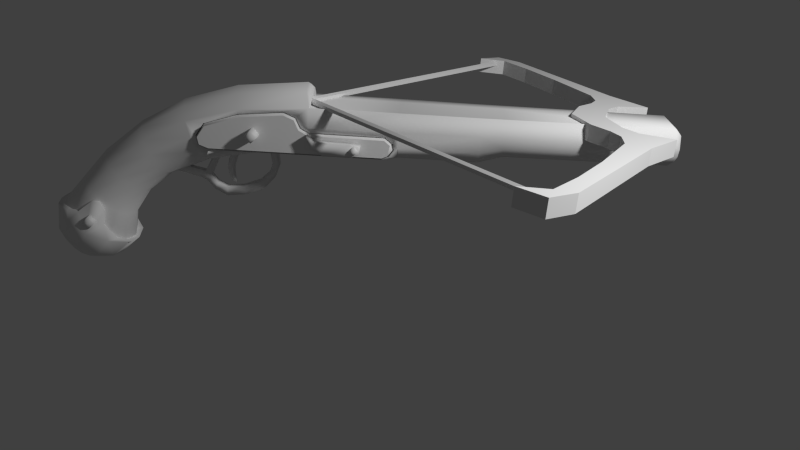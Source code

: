 # Source: crossbow_vwep.blend  (saved by Blender 2.68.0; exported with 4.5.12 LTS)
import bpy
from mathutils import Matrix  # noqa: F401  (used for matrix-valued properties, if any)

bpy.ops.wm.read_factory_settings(use_empty=True)
scene = bpy.context.scene
scene.name = 'Scene'

# ---- collections
col_collection_1 = bpy.data.collections.new('Collection 1'); scene.collection.children.link(col_collection_1)

# ---- materials (node trees are filled in below, after node groups)
mat_wood = bpy.data.materials.new('Wood')
mat_wood.alpha_threshold = 0.0
mat_wood.use_transparent_shadow = False
mat_wood.specular_color = (0.1149, 0.08904, 0.04845)
mat_wood.roughness = 0.5
mat_wood.specular_intensity = 0.1
mat_wood.line_color = (0.0, 0.0, 0.0, 1.0)
mat_metal = bpy.data.materials.new('Metal')
mat_metal.alpha_threshold = 0.0
mat_metal.use_transparent_shadow = False
mat_metal.specular_color = (0.2462, 0.2329, 0.2298)
mat_metal.roughness = 0.5
mat_metal.specular_intensity = 0.2
mat_metal.line_color = (0.0, 0.0, 0.0, 1.0)
mat_copper = bpy.data.materials.new('Copper')
mat_copper.alpha_threshold = 0.0
mat_copper.use_transparent_shadow = False
mat_copper.specular_color = (0.3108, 0.1887, 0.05993)
mat_copper.roughness = 0.5
mat_copper.specular_intensity = 0.2
mat_copper.line_color = (0.0, 0.0, 0.0, 1.0)

# ---- material node trees

# ---- world
world_world = bpy.data.worlds.new('World'); scene.world = world_world
world_world.color = (0.05088, 0.05088, 0.05088)
world_world.use_sun_shadow = False
world_world.sun_shadow_jitter_overblur = 0.0
world_world.cycles.sampling_method = 'MANUAL'
world_world.cycles.sample_map_resolution = 256

# ---- cameras
cam_camera = bpy.data.cameras.new('Camera')
cam_camera.clip_end = 100.0
cam_camera.lens = 35.0
cam_camera.sensor_width = 32.0
cam_camera.sensor_height = 18.0
cam_camera.dof.focus_distance = 0.0
cam_camera.dof.aperture_fstop = 128.0

# ---- lights
light_point = bpy.data.lights.new('Point', 'POINT')
light_point.transmission_factor = 0.0
light_point.energy = 100.0
light_point.shadow_buffer_clip_start = 0.5
light_point.shadow_soft_size = 0.1
light_point.shadow_maximum_resolution = 0.006
light_point.use_absolute_resolution = True
light_point.cycles.use_multiple_importance_sampling = False

# ---- meshes
me_cylinder_003 = bpy.data.meshes.new('Cylinder.003')
me_cylinder_003.from_pydata([(1.611, 3.585, -5.626), (1.593, 3.857, -5.973), (1.531, 1.029, -7.312), (1.49, 0.8975, -8.114), (1.553, 2.314, -6.821), (1.54, 2.405, -7.06), (1.531, 1.365, -7.292), (1.513, 1.474, -7.628), (1.572, 3.039, -6.41), (1.561, 3.131, -6.617), (1.589, 3.56, -6.055), (1.575, 3.593, -6.335), (1.55, 0.5259, -6.973), (1.526, 0.5343, -7.428), (1.537, 0.8055, -7.207), (1.516, 0.7623, -7.613), (1.561, 0.003916, -6.783), (1.629, -3.577, -5.626), (1.535, 0.003851, -7.281), (1.612, -3.849, -5.973), (1.536, -1.022, -7.312), (1.494, -0.89, -8.114), (1.564, -2.306, -6.821), (1.552, -2.397, -7.06), (1.538, -1.357, -7.292), (1.521, -1.467, -7.628), (1.588, -3.031, -6.41), (1.577, -3.123, -6.617), (1.607, -3.552, -6.055), (1.593, -3.585, -6.335), (1.552, -0.5181, -6.973), (1.529, -0.5266, -7.428), (1.541, -0.7977, -7.207), (1.52, -0.7547, -7.613), (1.362, 3.584, -5.613), (1.343, 3.857, -5.96), (1.281, 1.029, -7.299), (1.24, 0.8969, -8.101), (1.303, 2.313, -6.808), (1.291, 2.405, -7.047), (1.281, 1.364, -7.279), (1.264, 1.474, -7.616), (1.323, 3.039, -6.397), (1.312, 3.131, -6.604), (1.34, 3.56, -6.042), (1.325, 3.592, -6.322), (1.3, 0.5253, -6.96), (1.276, 0.5336, -7.416), (1.287, 0.8048, -7.195), (1.266, 0.7617, -7.601), (1.311, 0.00329, -6.77), (1.38, -3.577, -5.613), (1.285, 0.003226, -7.268), (1.362, -3.85, -5.96), (1.286, -1.022, -7.299), (1.245, -0.8906, -8.101), (1.315, -2.306, -6.808), (1.303, -2.398, -7.047), (1.288, -1.358, -7.279), (1.271, -1.467, -7.616), (1.338, -3.032, -6.397), (1.327, -3.124, -6.604), (1.357, -3.553, -6.042), (1.343, -3.585, -6.322), (1.302, -0.5188, -6.96), (1.279, -0.5272, -7.416), (1.291, -0.7984, -7.195), (1.27, -0.7553, -7.601), (1.524, -0.01886, -2.943), (1.471, 3.635, -5.918), (1.548, -0.04615, -2.977), (1.496, 3.608, -5.952), (1.597, -0.04586, -2.978), (1.545, 3.608, -5.952), (1.622, -0.01829, -2.944), (1.569, 3.636, -5.919), (1.598, 0.008999, -2.911), (1.545, 3.663, -5.885), (1.549, 0.008712, -2.91), (1.496, 3.663, -5.885), (1.524, -0.07223, -2.952), (1.489, -3.705, -5.954), (1.549, -0.09992, -2.919), (1.514, -3.732, -5.92), (1.598, -0.09996, -2.92), (1.563, -3.732, -5.921), (1.622, -0.07231, -2.954), (1.588, -3.705, -5.955), (1.597, -0.04462, -2.987), (1.563, -3.677, -5.988), (1.548, -0.04458, -2.986), (1.514, -3.677, -5.987), (1.271, -0.3764, -1.431), (0.8593, -0.3764, -4.037), (1.426, -0.3764, -2.778), (1.276, -0.3764, -2.847), (0.8684, -0.3764, -2.953), (1.211, -0.3764, -2.967), (1.196, -0.3764, -4.068), (1.111, -0.3764, -4.174), (1.004, -0.3764, -4.201), (0.9035, -0.3764, -4.132), (0.8805, -0.3764, -1.498), (0.9436, -0.3764, -1.342), (1.084, -0.3764, -1.309), (1.5, -0.3764, -2.604), (1.438, -0.3764, -1.947), (0.8754, -0.3764, -2.108), (1.242, -0.5465, -1.454), (0.8959, -0.5465, -4.029), (1.399, -0.5465, -2.752), (1.251, -0.5465, -2.819), (0.9058, -0.5465, -2.953), (1.175, -0.5465, -2.957), (1.161, -0.5465, -4.055), (1.091, -0.5465, -4.142), (1.01, -0.5465, -4.164), (0.932, -0.5465, -4.108), (0.9172, -0.5465, -1.506), (0.9679, -0.5465, -1.37), (1.078, -0.5465, -1.346), (1.463, -0.5465, -2.598), (1.402, -0.5465, -1.954), (0.9128, -0.5465, -2.108), (0.6133, -0.06437, -1.695), (0.6133, 0.05822, -1.695), (0.5963, 0.05822, -1.801), (0.5963, -0.06437, -1.801), (0.8935, -0.06437, -1.794), (0.8935, 0.05822, -1.794), (0.8764, 0.05822, -1.9), (0.8764, -0.06437, -1.9), (0.4797, -0.04997, -1.673), (0.4797, 0.04383, -1.673), (0.4661, 0.04383, -1.766), (0.4661, -0.04997, -1.766), (0.334, -0.03982, -1.7), (0.334, 0.03367, -1.7), (0.3448, 0.03367, -1.773), (0.3448, -0.03982, -1.773), (0.2583, -0.02902, -1.741), (0.2583, 0.02287, -1.741), (0.2789, 0.02287, -1.788), (0.2789, -0.02902, -1.788), (0.2188, -0.003075, -1.792), (1.236, 0.5259, -1.991), (1.301, 0.5259, -2.955), (0.9815, 0.4555, -2.058), (1.038, 0.4555, -2.953), (0.7952, 0.263, -2.106), (0.8453, 0.263, -2.951), (0.727, 5.352e-08, -2.124), (0.7749, 1.727e-07, -2.95), (0.7952, -0.263, -2.106), (0.8453, -0.263, -2.951), (1.271, -0.4879, -1.431), (0.8593, -0.4879, -4.037), (1.522, -0.3237, -4.259), (1.301, -0.5259, -2.955), (1.49, -0.4555, -1.925), (1.677, -0.263, -1.877), (1.703, -0.263, -2.958), (1.745, -8.804e-08, -1.859), (1.677, 0.263, -1.877), (1.703, 0.263, -2.958), (1.49, 0.4555, -1.925), (1.046, 0.4879, -1.23), (0.8164, 0.4225, -1.314), (0.6487, 0.244, -1.375), (0.5873, -7.314e-08, -1.398), (0.6487, -0.244, -1.375), (0.8164, -0.4225, -1.314), (1.046, -0.4879, -1.23), (1.275, -0.4225, -1.146), (1.442, -0.244, -1.085), (1.504, -2.147e-07, -1.063), (1.442, 0.244, -1.085), (1.275, 0.4225, -1.146), (0.7374, 0.4494, -0.6071), (0.5375, 0.3892, -0.7097), (0.3912, 0.2247, -0.7849), (0.3376, -3.041e-07, -0.8124), (0.3912, -0.2247, -0.7849), (0.5375, -0.3892, -0.7097), (0.7374, -0.4494, -0.6071), (0.9373, -0.3892, -0.5044), (1.084, -0.2247, -0.4293), (1.137, -4.531e-07, -0.4017), (1.084, 0.2247, -0.4293), (0.9373, 0.3892, -0.5044), (0.3428, 0.4416, -0.1273), (0.1908, 0.3825, -0.2874), (0.07945, 0.2208, -0.4046), (0.03871, -4.01e-07, -0.4475), (0.07945, -0.2208, -0.4046), (0.1908, -0.3825, -0.2874), (0.3428, -0.4416, -0.1273), (0.4949, -0.3825, 0.03284), (0.6062, -0.2208, 0.1501), (0.6469, -5.649e-07, 0.193), (0.6062, 0.2208, 0.1501), (0.4949, 0.3825, 0.03284), (-0.05612, 0.4731, 0.1707), (-0.2, 0.4097, -0.0171), (-0.3053, 0.2366, -0.1546), (-0.3438, -2.892e-07, -0.2049), (-0.3053, -0.2366, -0.1546), (-0.2, -0.4097, -0.0171), (-0.05612, -0.4731, 0.1707), (0.08774, -0.4097, 0.3585), (0.1931, -0.2366, 0.496), (0.2316, -4.755e-07, 0.5463), (0.1931, 0.2366, 0.496), (0.08774, 0.4097, 0.3585), (-0.4607, 0.5991, 0.3686), (-0.5962, 0.5188, 0.1015), (-0.6953, 0.2995, -0.09413), (-0.7316, -3.339e-07, -0.1657), (-0.6953, -0.2996, -0.09413), (-0.5962, -0.5188, 0.1015), (-0.4607, -0.5991, 0.3686), (-0.3252, -0.5188, 0.6358), (-0.2261, -0.2996, 0.8314), (-0.1898, -5.798e-07, 0.903), (-0.2261, 0.2995, 0.8314), (-0.3252, 0.5188, 0.6358), (-0.767, 0.4732, 0.5239), (-0.874, 0.4098, 0.3129), (-0.9523, 0.2366, 0.1584), (-0.981, -3.488e-07, 0.1019), (-0.9523, -0.2366, 0.1584), (-0.874, -0.4098, 0.3129), (-0.767, -0.4732, 0.5239), (-0.66, -0.4098, 0.735), (-0.5817, -0.2366, 0.8894), (-0.553, -5.5e-07, 0.946), (-0.5817, 0.2366, 0.8894), (-0.66, 0.4098, 0.735), (-0.941, 0.2241, 0.6122), (-0.9917, 0.1941, 0.5122), (-1.029, 0.1121, 0.439), (-1.042, -4.159e-07, 0.4123), (-1.029, -0.1121, 0.439), (-0.9917, -0.1941, 0.5122), (-0.941, -0.2241, 0.6122), (-0.8903, -0.1941, 0.7121), (-0.8532, -0.1121, 0.7853), (-0.8397, -5.053e-07, 0.8121), (-0.8532, 0.1121, 0.7853), (-0.8903, 0.1941, 0.7121), (-0.989, -4.606e-07, 0.6854), (1.564, 0.4555, -2.957), (1.793, 6.097e-08, -2.959), (1.564, -0.4555, -2.957), (1.356, 0.2311, -2.955), (1.236, -6.082e-09, -2.954), (1.356, -0.2311, -2.955), (1.54, 0.3401, -2.957), (1.54, -0.3401, -2.957), (1.266, 0.4788, -5.437), (1.003, 0.4147, -5.435), (0.8106, 0.2396, -5.433), (0.7401, 5.08e-07, -5.432), (0.8106, -0.2387, -5.433), (1.003, -0.4138, -5.435), (1.266, -0.4779, -5.437), (1.529, 0.4147, -5.439), (1.529, -0.4138, -5.439), (1.505, 0.3098, -5.439), (1.505, -0.3089, -5.439), (1.263, 0.4745, -5.797), (1.08, 0.411, -5.796), (0.9247, 0.2375, -5.795), (0.887, 5.676e-07, -5.794), (0.9247, -0.263, -5.795), (1.08, -0.4099, -5.796), (1.263, -0.4734, -5.797), (1.526, 0.411, -5.8), (1.526, -0.4099, -5.8), (1.502, 0.307, -5.799), (1.502, -0.306, -5.799), (1.243, 0.4306, -8.232), (1.059, 0.3729, -8.231), (0.9044, 0.2155, -8.23), (0.8667, 0.0005234, -8.229), (0.9044, -0.2145, -8.23), (1.059, -0.3719, -8.231), (1.243, -0.4295, -8.232), (1.506, 0.3729, -8.235), (1.506, -0.3719, -8.235), (1.205, 0.3715, -8.329), (1.072, 0.3218, -8.328), (0.9596, 0.186, -8.327), (0.9323, 0.0005234, -8.327), (0.9596, -0.185, -8.327), (1.072, -0.3207, -8.328), (1.205, -0.3704, -8.329), (1.395, -0.3207, -8.331), (1.395, 0.3218, -8.331), (1.756, -0.263, -2.902), (1.84, 5.352e-08, -2.893), (1.756, 0.263, -2.902), (0.3985, 0.04898, -0.869), (0.3985, -0.05525, -0.869), (0.4984, 0.04898, -0.8986), (0.4984, -0.05525, -0.8986), (0.2901, 0.04898, -1.283), (0.2901, -0.05525, -1.283), (0.4019, 0.04898, -1.33), (0.4019, -0.05525, -1.33), (0.2241, 0.04898, -1.375), (0.2241, -0.05525, -1.375), (0.3467, 0.04898, -1.425), (0.3467, -0.05525, -1.425), (0.7062, 0.039, -1.478), (0.7062, -0.04527, -1.478), (0.651, 0.039, -1.556), (0.651, -0.04527, -1.556), (0.1223, 0.05614, -1.465), (0.1223, -0.06241, -1.465), (0.2284, 0.05614, -1.518), (0.2284, -0.06241, -1.518), (0.02601, 0.06301, -1.653), (0.02601, -0.06928, -1.653), (0.1581, 0.06301, -1.661), (0.1581, -0.06928, -1.661), (0.05791, 0.06301, -1.949), (0.05791, -0.06928, -1.949), (0.1811, 0.06301, -1.901), (0.1811, -0.06928, -1.901), (0.1683, 0.06301, -2.227), (0.1683, -0.06928, -2.227), (0.2793, 0.06301, -2.155), (0.2793, -0.06928, -2.155), (0.3541, 0.05302, -2.394), (0.3541, -0.05929, -2.394), (0.4361, 0.05302, -2.318), (0.4361, -0.05929, -2.318), (0.5547, 0.05302, -2.466), (0.5547, -0.05929, -2.466), (0.5863, 0.05302, -2.358), (0.5863, -0.05929, -2.358), (0.7225, 0.05302, -2.445), (0.7225, -0.05929, -2.445), (0.7143, 0.05302, -2.333), (0.7143, -0.05929, -2.333), (0.8807, 0.05302, -2.378), (0.8807, -0.05929, -2.378), (0.817, 0.05302, -2.286), (0.817, -0.05929, -2.286), (1.02, 0.4341, -4.255), (0.8271, 0.2507, -4.253), (1.522, 0.3242, -4.259), (0.7567, 3.441e-07, -4.253), (0.8271, -0.2502, -4.253), (1.546, -0.4336, -4.259), (1.283, 0.5012, -4.257), (1.02, -0.4336, -4.255), (1.283, -0.5007, -4.257), (1.546, 0.4341, -4.259), (1.426, -0.4879, -2.778), (1.276, -0.4879, -2.847), (0.8684, -0.4879, -2.953), (1.211, -0.4879, -2.967), (1.196, -0.4879, -4.068), (1.111, -0.4879, -4.174), (1.004, -0.4879, -4.201), (0.9035, -0.4879, -4.132), (0.8805, -0.4879, -1.498), (0.9436, -0.4879, -1.342), (1.084, -0.4879, -1.309), (1.5, -0.4879, -2.604), (1.438, -0.4879, -1.947), (0.8754, -0.4879, -2.108), (1.271, -0.3764, -1.431), (0.8593, -0.3764, -4.037), (1.426, -0.3764, -2.778), (1.276, -0.3764, -2.847), (0.8684, -0.3764, -2.953), (1.211, -0.3764, -2.967), (1.196, -0.3764, -4.068), (1.111, -0.3764, -4.174), (1.004, -0.3764, -4.201), (0.9035, -0.3764, -4.132), (0.8805, -0.3764, -1.498), (0.9436, -0.3764, -1.342), (1.084, -0.3764, -1.309), (1.5, -0.3764, -2.604), (1.438, -0.3764, -1.947), (0.8754, -0.3764, -2.108), (1.208, -0.6819, -2.946), (1.025, -0.6819, -3.015), (0.9253, -0.6819, -3.187), (0.9221, -0.6819, -3.571), (0.9613, -0.6819, -3.705), (1.109, -0.6819, -3.573), (1.082, -0.6819, -3.721), (1.128, -0.6819, -3.051), (1.208, -0.5572, -2.946), (1.025, -0.5572, -3.015), (0.9253, -0.5572, -3.187), (0.9221, -0.5572, -3.571), (0.9613, -0.5572, -3.705), (1.109, -0.5572, -3.573), (1.082, -0.5572, -3.721), (1.128, -0.5572, -3.051), (1.166, -0.7277, -2.228), (1.239, -0.7277, -2.157), (1.265, -0.3894, -2.157), (1.265, -0.7043, -2.157), (1.166, -0.3894, -2.255), (1.166, -0.7043, -2.255), (1.068, -0.3894, -2.155), (1.068, -0.7043, -2.155), (1.167, -0.3894, -2.057), (1.167, -0.7043, -2.057), (1.094, -0.7277, -2.155), (1.167, -0.7277, -2.084), (1.166, -0.7605, -2.156), (1.093, -0.384, -3.627), (1.074, -0.7223, -3.627), (1.024, -0.7223, -3.676), (1.093, -0.6989, -3.627), (1.024, -0.384, -3.694), (1.024, -0.6989, -3.694), (0.9566, -0.384, -3.626), (0.9566, -0.6989, -3.626), (1.025, -0.384, -3.558), (1.025, -0.6989, -3.558), (0.9748, -0.7223, -3.626), (1.025, -0.7223, -3.577), (1.025, -0.755, -3.626), (-0.1522, -0.5133, 0.1079), (-0.02549, -0.532, 0.1747), (-0.02436, -0.5133, 0.3106), (-0.1684, -0.5732, 0.4961), (-0.1958, -0.4646, 0.7001), (-0.1746, -0.2728, 0.9134), (-0.3753, -0.5732, 0.1194), (-0.6289, -0.4646, -0.03372), (-0.7369, -0.2728, -0.1917), (-0.178, -3.19e-07, 0.9639), (-0.4772, -0.6805, 0.3742), (-0.7408, -0.3312, -0.1325), (-0.6312, -0.5736, 0.08373), (-0.3316, -0.5736, 0.6745), (-0.222, -0.3312, 0.8907), (-1.008, -0.2643, 0.1329), (-0.9207, -0.4579, 0.3055), (-0.8011, -0.5287, 0.5412), (-0.6816, -0.4579, 0.777), (-0.5941, -0.2643, 0.9496), (-0.562, -3.786e-07, 1.013), (-1.11, -3.712e-07, 0.4103), (-1.094, -0.1282, 0.4407), (-1.052, -0.2224, 0.5241), (-0.9933, -0.2576, 0.6384), (-0.9345, -0.2239, 0.7534), (-0.891, -0.1297, 0.8383), (-0.1522, 0.5133, 0.1079), (-0.02549, 0.532, 0.1747), (-0.02436, 0.5133, 0.3106), (-0.1684, 0.5732, 0.4961), (-0.1958, 0.4646, 0.7001), (-0.1746, 0.2728, 0.9134), (-0.3753, 0.5732, 0.1194), (-0.6289, 0.4646, -0.03372), (-0.7369, 0.2728, -0.1917), (-0.7809, -2.445e-07, -0.2117), (-0.4772, 0.6805, 0.3742), (-0.7408, 0.3312, -0.1325), (-0.6312, 0.5736, 0.08373), (-0.3316, 0.5736, 0.6745), (-0.222, 0.3312, 0.8907), (-1.04, -3.19e-07, 0.06969), (-1.008, 0.2643, 0.1329), (-0.9207, 0.4579, 0.3055), (-0.8011, 0.5287, 0.5412), (-0.6816, 0.4579, 0.777), (-0.5941, 0.2643, 0.9496), (-1.094, 0.1282, 0.4407), (-1.052, 0.2224, 0.5241), (-0.9933, 0.2576, 0.6384), (-0.9345, 0.2239, 0.7534), (-0.891, 0.1297, 0.8383), (-0.875, -4.01e-07, 0.8695), (-1.047, -4.01e-07, 0.7196), (-0.7794, -2.669e-07, -0.03234), (-0.7355, 0.1774, -0.01947), (-0.6279, 0.3022, 0.08295), (-0.3748, 0.3728, 0.1818), (-0.1764, 0.1774, 0.6977), (-0.197, 0.3022, 0.559), (-0.1689, 0.3728, 0.4263), (-0.02441, 0.3338, 0.3051), (-0.02514, 0.346, 0.2168), (-0.1516, 0.3338, 0.1737), (-0.18, -2.892e-07, 0.7306), (-0.7355, -0.1774, -0.01947), (-0.6279, -0.3022, 0.08295), (-0.3748, -0.3728, 0.1818), (-0.1764, -0.1774, 0.6977), (-0.197, -0.3022, 0.559), (-0.1689, -0.3728, 0.4263), (-0.02441, -0.3338, 0.3051), (-0.02514, -0.346, 0.2168), (-0.1516, -0.3338, 0.1737), (-0.3017, -0.6955, 0.2436), (-0.2287, -0.6955, 0.3154), (-0.2021, -0.5508, 0.3152), (-0.2021, -0.6721, 0.3152), (-0.3019, -0.5508, 0.2171), (-0.3019, -0.6721, 0.2171), (-0.4001, -0.5508, 0.3169), (-0.4001, -0.6721, 0.3169), (-0.3003, -0.5508, 0.415), (-0.3003, -0.6721, 0.415), (-0.3736, -0.6955, 0.3166), (-0.3005, -0.6955, 0.3885), (-0.3011, -0.7283, 0.316), (-0.3017, 0.6955, 0.2436), (-0.2287, 0.6955, 0.3154), (-0.2021, 0.5508, 0.3152), (-0.2021, 0.6721, 0.3152), (-0.3019, 0.5508, 0.2171), (-0.3019, 0.6721, 0.2171), (-0.4001, 0.5508, 0.3169), (-0.4001, 0.6721, 0.3169), (-0.3003, 0.5508, 0.415), (-0.3003, 0.6721, 0.415), (-0.3736, 0.6955, 0.3166), (-0.3005, 0.6955, 0.3885), (-0.3011, 0.7283, 0.316)], [], [(12, 16, 18, 13), (6, 2, 3, 7), (8, 4, 5, 9), (4, 6, 7, 5), (10, 8, 9, 11), (0, 10, 11, 1), (14, 12, 13, 15), (2, 14, 15, 3), (30, 31, 18, 16), (24, 25, 21, 20), (26, 27, 23, 22), (22, 23, 25, 24), (28, 29, 27, 26), (17, 19, 29, 28), (32, 33, 31, 30), (20, 21, 33, 32), (47, 52, 50, 46), (41, 37, 36, 40), (43, 39, 38, 42), (39, 41, 40, 38), (45, 43, 42, 44), (35, 45, 44, 34), (49, 47, 46, 48), (37, 49, 48, 36), (50, 52, 65, 64), (54, 55, 59, 58), (56, 57, 61, 60), (58, 59, 57, 56), (60, 61, 63, 62), (62, 63, 53, 51), (64, 65, 67, 66), (66, 67, 55, 54), (10, 0, 34, 44), (1, 11, 45, 35), (0, 1, 35, 34), (16, 12, 46, 50), (13, 18, 52, 47), (2, 6, 40, 36), (7, 3, 37, 41), (6, 4, 38, 40), (5, 7, 41, 39), (4, 8, 42, 38), (9, 5, 39, 43), (8, 10, 44, 42), (11, 9, 43, 45), (14, 2, 36, 48), (3, 15, 49, 37), (12, 14, 48, 46), (15, 13, 47, 49), (17, 28, 62, 51), (29, 19, 53, 63), (19, 17, 51, 53), (30, 16, 50, 64), (18, 31, 65, 52), (24, 20, 54, 58), (21, 25, 59, 55), (22, 24, 58, 56), (25, 23, 57, 59), (26, 22, 56, 60), (23, 27, 61, 57), (28, 26, 60, 62), (27, 29, 63, 61), (20, 32, 66, 54), (33, 21, 55, 67), (32, 30, 64, 66), (31, 33, 67, 65), (68, 69, 71, 70), (70, 71, 73, 72), (72, 73, 75, 74), (74, 75, 77, 76), (71, 69, 79, 77, 75, 73), (78, 79, 69, 68), (76, 77, 79, 78), (68, 70, 72, 74, 76, 78), (80, 81, 83, 82), (82, 83, 85, 84), (84, 85, 87, 86), (86, 87, 89, 88), (83, 81, 91, 89, 87, 85), (90, 91, 81, 80), (88, 89, 91, 90), (80, 82, 84, 86, 88, 90), (105, 106, 122, 121), (95, 94, 110, 111), (93, 101, 117, 109), (97, 95, 111, 113), (99, 98, 114, 115), (103, 102, 118, 119), (106, 92, 108, 122), (100, 99, 115, 116), (101, 100, 116, 117), (102, 107, 123, 118), (98, 97, 113, 114), (104, 103, 119, 120), (107, 96, 112, 123), (94, 105, 121, 110), (96, 93, 109, 112), (92, 104, 120, 108), (118, 108, 120, 119), (123, 122, 108, 118), (123, 121, 122), (121, 111, 110), (112, 113, 111, 123), (111, 121, 123), (113, 112, 109, 114), (115, 117, 116), (114, 109, 117, 115), (128, 129, 125), (129, 130, 126), (130, 131, 127), (131, 128, 127), (127, 124, 135), (135, 132, 136), (125, 126, 134), (124, 125, 133), (126, 127, 135), (139, 136, 140), (132, 133, 137), (133, 134, 137), (134, 135, 139), (137, 138, 141), (138, 139, 143), (136, 137, 141), (143, 140, 144), (140, 141, 144), (141, 142, 144), (142, 143, 144), (124, 128, 125), (125, 129, 126), (126, 130, 127), (128, 124, 127), (124, 132, 135), (139, 135, 136), (133, 125, 134), (132, 124, 133), (134, 126, 135), (143, 139, 140), (136, 132, 137), (134, 138, 137), (138, 134, 139), (138, 142, 141), (142, 138, 143), (140, 136, 141), (145, 146, 147), (147, 148, 149), (149, 150, 151), (151, 152, 154), (160, 162, 174), (176, 177, 188), (147, 149, 168), (163, 165, 177), (151, 153, 169), (145, 147, 167), (154, 152, 354), (159, 160, 173), (162, 163, 176), (149, 151, 169), (165, 145, 166), (180, 181, 192), (171, 172, 184), (166, 167, 178), (177, 166, 189), (172, 173, 185), (167, 168, 179), (173, 174, 186), (168, 169, 180), (174, 175, 187), (169, 170, 182), (175, 176, 187), (170, 171, 183), (200, 201, 212), (186, 187, 199), (181, 182, 194), (187, 188, 199), (182, 183, 195), (188, 189, 200), (183, 184, 196), (178, 179, 190), (189, 178, 201), (184, 185, 197), (179, 180, 191), (185, 186, 198), (209, 210, 222), (195, 196, 208), (190, 191, 202), (201, 190, 213), (196, 197, 209), (191, 192, 203), (197, 198, 210), (192, 193, 204), (198, 199, 211), (193, 194, 206), (199, 200, 211), (194, 195, 207), (218, 219, 230), (204, 205, 216), (210, 211, 223), (205, 206, 218), (211, 212, 223), (206, 207, 219), (212, 213, 224), (207, 208, 220), (202, 203, 214), (213, 202, 225), (208, 209, 221), (203, 204, 215), (227, 228, 240), (224, 225, 237), (219, 220, 232), (214, 215, 227), (225, 214, 226), (220, 221, 232), (215, 216, 228), (221, 222, 233), (216, 217, 228), (222, 223, 235), (217, 218, 230), (223, 224, 235), (233, 234, 245), (228, 229, 240), (234, 235, 247), (229, 230, 241), (235, 236, 248), (230, 231, 242), (236, 237, 249), (231, 232, 244), (226, 227, 238), (237, 226, 238), (232, 233, 244), (247, 248, 250), (242, 243, 250), (248, 249, 250), (243, 244, 250), (238, 239, 250), (249, 238, 250), (244, 245, 250), (239, 240, 250), (245, 246, 250), (240, 241, 250), (246, 247, 250), (241, 242, 250), (351, 350, 260), (354, 353, 263), (350, 356, 259), (358, 357, 265), (353, 351, 261), (357, 354, 264), (157, 355, 267), (262, 261, 273), (269, 267, 278), (263, 262, 273), (264, 263, 274), (265, 264, 275), (260, 259, 271), (261, 260, 272), (272, 271, 282), (277, 279, 288), (273, 272, 283), (280, 278, 289), (274, 273, 285), (275, 274, 286), (276, 275, 287), (271, 270, 281), (283, 282, 291), (284, 283, 292), (285, 284, 294), (286, 285, 295), (287, 286, 296), (282, 281, 290), (160, 299, 300), (162, 300, 163), (150, 148, 350), (159, 253, 299), (299, 161, 252), (300, 252, 301), (165, 251, 145), (299, 253, 161), (252, 161, 256), (164, 252, 254), (257, 251, 164), (258, 161, 253), (161, 258, 256), (254, 257, 164), (359, 352, 266), (356, 359, 266), (355, 358, 267), (266, 268, 277), (259, 266, 270), (267, 265, 276), (270, 277, 281), (278, 276, 287), (289, 287, 297), (281, 288, 298), (251, 301, 164), (301, 251, 165), (310, 312, 320), (303, 302, 306), (307, 306, 310), (302, 304, 306), (304, 305, 309), (305, 303, 307), (311, 310, 318), (306, 308, 312), (309, 313, 317), (309, 307, 313), (313, 312, 317), (312, 308, 316), (308, 309, 315), (319, 318, 322), (312, 313, 321), (313, 311, 321), (323, 322, 327), (320, 321, 324), (321, 319, 325), (318, 320, 324), (327, 326, 331), (322, 324, 328), (324, 325, 329), (325, 323, 329), (331, 330, 334), (326, 328, 332), (328, 329, 333), (329, 327, 333), (335, 334, 339), (333, 331, 335), (330, 332, 334), (332, 333, 336), (339, 338, 342), (334, 336, 338), (336, 337, 340), (337, 335, 339), (343, 342, 346), (340, 341, 344), (341, 339, 343), (338, 340, 342), (342, 344, 346), (344, 345, 348), (345, 343, 347), (148, 146, 356), (152, 150, 351), (258, 253, 355), (251, 257, 359), (146, 251, 359), (253, 158, 355), (173, 370, 155), (370, 173, 172), (369, 370, 172), (171, 170, 368), (373, 368, 153), (362, 373, 154), (156, 362, 154), (354, 367, 156), (354, 357, 367), (366, 357, 365), (365, 358, 364), (364, 358, 158), (363, 158, 361), (253, 360, 158), (360, 253, 371), (371, 253, 159), (173, 155, 159), (155, 370, 386), (370, 369, 385), (371, 372, 388), (368, 373, 389), (156, 367, 383), (363, 361, 377), (365, 364, 380), (362, 156, 375), (373, 362, 378), (369, 368, 384), (372, 155, 374), (366, 365, 381), (364, 363, 379), (361, 360, 377), (367, 366, 382), (360, 371, 387), (397, 390, 391), (397, 392, 395), (405, 400, 399), (405, 403, 400), (397, 405, 398), (395, 403, 405), (391, 399, 400), (393, 401, 402), (390, 398, 399), (392, 400, 401), (422, 428, 430), (413, 411, 406), (408, 409, 411), (411, 409, 407), (415, 413, 417), (410, 411, 413), (407, 409, 417), (414, 415, 409), (412, 413, 415), (423, 424, 426), (428, 426, 430), (424, 422, 421), (419, 422, 424), (426, 424, 421), (417, 416, 418), (406, 407, 418), (416, 406, 418), (407, 417, 418), (427, 428, 422), (425, 426, 428), (430, 429, 431), (421, 420, 431), (429, 421, 431), (420, 430, 431), (442, 438, 432), (432, 433, 442), (433, 434, 442), (434, 435, 442), (443, 444, 447), (435, 436, 445), (445, 442, 435), (445, 446, 450), (446, 437, 441), (436, 446, 445), (450, 451, 458), (447, 448, 455), (448, 449, 456), (449, 450, 457), (444, 442, 449), (442, 445, 449), (446, 441, 452), (444, 438, 442), (438, 444, 439), (440, 439, 443), (469, 459, 465), (459, 469, 460), (460, 469, 461), (461, 469, 462), (470, 475, 471), (462, 472, 463), (472, 462, 469), (472, 478, 473), (467, 468, 470), (473, 463, 472), (478, 483, 484), (475, 480, 481), (476, 481, 482), (477, 482, 483), (480, 486, 481), (481, 486, 482), (482, 486, 483), (483, 486, 484), (484, 486, 485), (471, 476, 477), (469, 477, 472), (471, 469, 465), (465, 466, 471), (471, 466, 470), (468, 474, 475), (440, 443, 468), (451, 452, 485), (474, 447, 454), (454, 455, 486), (455, 456, 486), (456, 457, 486), (457, 458, 486), (458, 485, 486), (453, 454, 486), (468, 443, 447), (479, 484, 485), (474, 453, 480), (453, 486, 480), (473, 441, 464), (473, 479, 452), (446, 436, 437), (463, 473, 464), (433, 432, 506), (436, 435, 502), (438, 439, 500), (460, 461, 495), (463, 464, 491), (467, 466, 489), (434, 433, 505), (437, 436, 501), (439, 440, 499), (464, 441, 491), (461, 462, 493), (465, 459, 490), (468, 467, 488), (440, 468, 498), (435, 434, 503), (432, 438, 500), (441, 437, 501), (459, 460, 496), (462, 463, 492), (466, 465, 490), (514, 512, 507), (509, 510, 511), (512, 510, 507), (516, 514, 518), (511, 512, 514), (510, 516, 518), (515, 516, 510), (513, 514, 516), (518, 517, 519), (507, 508, 519), (517, 507, 519), (508, 518, 519), (527, 530, 525), (522, 524, 525), (525, 520, 523), (529, 531, 527), (524, 526, 527), (523, 521, 531), (528, 522, 523), (526, 528, 529), (531, 532, 530), (520, 532, 521), (530, 532, 520), (521, 532, 531), (395, 393, 394), (401, 403, 402), (395, 396, 404), (404, 396, 394), (146, 148, 147), (148, 150, 149), (150, 152, 151), (153, 151, 154), (162, 175, 174), (177, 189, 188), (167, 147, 168), (176, 163, 177), (153, 170, 169), (166, 145, 167), (152, 353, 354), (160, 174, 173), (175, 162, 176), (168, 149, 169), (177, 165, 166), (181, 193, 192), (183, 171, 184), (167, 179, 178), (166, 178, 189), (184, 172, 185), (168, 180, 179), (185, 173, 186), (169, 181, 180), (186, 174, 187), (181, 169, 182), (176, 188, 187), (182, 170, 183), (201, 213, 212), (198, 186, 199), (193, 181, 194), (188, 200, 199), (194, 182, 195), (189, 201, 200), (195, 183, 196), (179, 191, 190), (178, 190, 201), (196, 184, 197), (180, 192, 191), (197, 185, 198), (221, 209, 222), (207, 195, 208), (191, 203, 202), (190, 202, 213), (208, 196, 209), (192, 204, 203), (209, 197, 210), (193, 205, 204), (210, 198, 211), (205, 193, 206), (200, 212, 211), (206, 194, 207), (219, 231, 230), (205, 217, 216), (222, 210, 223), (217, 205, 218), (212, 224, 223), (218, 206, 219), (213, 225, 224), (219, 207, 220), (203, 215, 214), (202, 214, 225), (220, 208, 221), (204, 216, 215), (239, 227, 240), (236, 224, 237), (231, 219, 232), (226, 214, 227), (237, 225, 226), (221, 233, 232), (227, 215, 228), (222, 234, 233), (217, 229, 228), (234, 222, 235), (229, 217, 230), (224, 236, 235), (234, 246, 245), (230, 242, 241), (246, 234, 247), (247, 235, 248), (231, 243, 242), (248, 236, 249), (243, 231, 244), (227, 239, 238), (249, 237, 238), (229, 241, 240), (261, 351, 260), (353, 262, 263), (260, 350, 259), (357, 264, 265), (262, 353, 261), (354, 263, 264), (269, 157, 267), (261, 272, 273), (280, 269, 278), (274, 263, 273), (275, 264, 274), (276, 265, 275), (259, 270, 271), (260, 271, 272), (283, 272, 282), (284, 273, 283), (273, 284, 285), (274, 285, 286), (275, 286, 287), (282, 271, 281), (292, 283, 291), (293, 284, 292), (284, 293, 294), (285, 294, 295), (286, 295, 296), (291, 282, 290), (162, 160, 300), (300, 301, 163), (351, 150, 350), (160, 159, 299), (300, 299, 252), (252, 164, 301), (251, 146, 145), (255, 252, 256), (252, 255, 254), (352, 268, 266), (259, 356, 266), (358, 265, 267), (268, 279, 277), (266, 277, 270), (278, 267, 276), (277, 288, 281), (289, 278, 287), (287, 296, 297), (290, 281, 298), (163, 301, 165), (530, 520, 525), (326, 330, 331), (318, 310, 320), (307, 303, 306), (311, 307, 310), (304, 308, 306), (308, 304, 309), (309, 305, 307), (319, 311, 318), (310, 306, 312), (315, 309, 317), (307, 311, 313), (312, 316, 317), (308, 314, 316), (314, 308, 315), (323, 319, 322), (320, 312, 321), (311, 319, 321), (337, 341, 340), (321, 325, 324), (319, 323, 325), (322, 318, 324), (322, 326, 327), (326, 322, 328), (328, 324, 329), (323, 327, 329), (335, 331, 334), (330, 326, 332), (332, 328, 333), (327, 331, 333), (334, 338, 339), (337, 333, 335), (332, 336, 334), (333, 337, 336), (343, 339, 342), (336, 340, 338), (341, 337, 339), (347, 343, 346), (341, 345, 344), (345, 341, 343), (340, 344, 342), (344, 348, 346), (345, 349, 348), (349, 345, 347), (350, 148, 356), (353, 152, 351), (157, 258, 355), (257, 352, 359), (356, 146, 359), (158, 358, 355), (171, 369, 172), (369, 171, 368), (368, 170, 153), (373, 153, 154), (354, 156, 154), (357, 366, 367), (357, 358, 365), (363, 364, 158), (360, 361, 158), (372, 371, 159), (233, 245, 244), (374, 155, 386), (386, 370, 385), (387, 371, 388), (384, 368, 389), (375, 156, 383), (379, 363, 377), (381, 365, 380), (378, 362, 375), (389, 373, 378), (385, 369, 384), (388, 372, 374), (382, 366, 381), (380, 364, 379), (360, 376, 377), (383, 367, 382), (376, 360, 387), (392, 397, 391), (392, 393, 395), (398, 405, 399), (403, 401, 400), (390, 397, 398), (397, 395, 405), (392, 391, 400), (394, 393, 402), (391, 390, 399), (393, 392, 401), (420, 422, 430), (416, 413, 406), (410, 408, 411), (406, 411, 407), (413, 416, 417), (412, 410, 413), (408, 414, 409), (414, 412, 415), (425, 423, 426), (426, 429, 430), (422, 420, 421), (423, 419, 424), (429, 426, 421), (419, 427, 422), (427, 425, 428), (444, 448, 447), (446, 451, 450), (457, 450, 458), (454, 447, 455), (455, 448, 456), (456, 449, 457), (448, 444, 449), (445, 450, 449), (451, 446, 452), (466, 467, 470), (475, 476, 471), (478, 479, 473), (479, 478, 484), (476, 475, 481), (477, 476, 482), (478, 477, 483), (469, 471, 477), (477, 478, 472), (155, 372, 159), (470, 468, 475), (458, 451, 485), (453, 474, 454), (474, 468, 447), (452, 479, 485), (475, 474, 480), (441, 473, 452), (505, 433, 506), (435, 503, 502), (439, 499, 500), (461, 494, 495), (492, 463, 491), (488, 467, 489), (504, 434, 505), (436, 502, 501), (440, 498, 499), (441, 497, 491), (494, 461, 493), (459, 496, 490), (487, 468, 488), (468, 487, 498), (434, 504, 503), (506, 432, 500), (497, 441, 501), (460, 495, 496), (493, 462, 492), (489, 466, 490), (517, 514, 507), (510, 512, 511), (510, 508, 507), (514, 517, 518), (513, 511, 514), (508, 510, 518), (509, 515, 510), (515, 513, 516), (523, 522, 525), (520, 521, 523), (531, 530, 527), (525, 524, 527), (529, 523, 531), (529, 528, 523), (527, 526, 529), (396, 395, 394), (403, 404, 402), (403, 395, 404), (402, 404, 394), (409, 415, 417), (439, 444, 443), (298, 297, 296, 290), (295, 291, 290, 296), (294, 292, 291, 295), (294, 293, 292), (297, 298, 288, 289), (289, 288, 279, 280), (268, 269, 280, 279), (352, 157, 269, 268), (157, 352, 257, 258)])
me_cylinder_003.polygons.foreach_set('use_smooth', [0, 0, 0, 0, 0, 0, 0, 0, 0, 0, 0, 0, 0, 0, 0, 0, 0, 0, 0, 0, 0, 0, 0, 0, 0, 0, 0, 0, 0, 0, 0, 0, 0, 0, 0, 0, 0, 0, 0, 0, 0, 0, 0, 0, 0, 0, 0, 0, 0, 0, 0, 0, 0, 0, 0, 0, 0, 0, 0, 0, 0, 0, 0, 0, 0, 0, 0, 0, 0, 0, 0, 0, 0, 0, 0, 0, 0, 0, 0, 0, 0, 0, 1, 1, 1, 1, 1, 1, 1, 1, 1, 1, 1, 1, 1, 1, 1, 1, 0, 0, 0, 0, 0, 0, 0, 1, 0, 1, 1, 1, 1, 1, 1, 1, 1, 1, 1, 1, 1, 1, 1, 1, 1, 1, 1, 1, 1, 1, 1, 1, 1, 1, 1, 1, 1, 1, 1, 1, 1, 1, 1, 1, 1, 1, 1, 1, 1, 1, 1, 1, 1, 1, 1, 1, 1, 1, 1, 1, 1, 1, 1, 1, 1, 1, 1, 1, 1, 1, 1, 1, 1, 1, 1, 1, 1, 1, 1, 1, 1, 1, 1, 1, 1, 1, 1, 1, 1, 1, 1, 1, 1, 1, 1, 1, 1, 1, 1, 1, 1, 1, 1, 1, 1, 1, 1, 1, 1, 1, 1, 1, 1, 1, 1, 1, 1, 1, 1, 1, 1, 1, 1, 1, 1, 1, 1, 1, 1, 1, 1, 1, 1, 1, 1, 1, 1, 1, 1, 1, 1, 1, 1, 1, 1, 1, 1, 1, 1, 1, 1, 1, 1, 1, 1, 1, 1, 1, 1, 1, 1, 1, 1, 1, 1, 1, 1, 1, 1, 1, 1, 1, 1, 1, 1, 1, 1, 1, 1, 1, 1, 1, 1, 1, 1, 1, 1, 1, 1, 1, 1, 1, 1, 1, 1, 1, 1, 1, 1, 1, 1, 1, 1, 1, 1, 1, 1, 1, 1, 1, 1, 1, 1, 1, 1, 1, 1, 1, 1, 1, 1, 1, 1, 1, 1, 1, 1, 1, 1, 1, 1, 1, 1, 1, 1, 1, 1, 1, 1, 1, 1, 1, 1, 1, 1, 1, 1, 1, 1, 1, 1, 1, 1, 1, 1, 1, 1, 1, 1, 1, 1, 1, 1, 1, 1, 1, 1, 1, 1, 1, 1, 1, 1, 1, 1, 1, 1, 1, 1, 1, 1, 1, 1, 1, 1, 1, 1, 1, 1, 1, 1, 1, 1, 1, 1, 1, 1, 1, 1, 1, 1, 1, 1, 1, 1, 1, 1, 1, 1, 1, 1, 1, 1, 1, 1, 1, 1, 1, 1, 1, 1, 1, 1, 1, 1, 1, 1, 1, 1, 1, 1, 1, 1, 1, 1, 1, 1, 1, 1, 1, 1, 1, 1, 1, 1, 1, 1, 1, 1, 1, 1, 1, 1, 1, 1, 1, 1, 1, 1, 1, 1, 1, 1, 1, 1, 1, 1, 1, 1, 1, 1, 1, 1, 1, 1, 1, 1, 1, 1, 1, 1, 1, 1, 1, 1, 1, 1, 1, 1, 1, 1, 1, 1, 1, 1, 1, 1, 1, 1, 1, 1, 1, 1, 1, 1, 1, 1, 1, 1, 1, 1, 1, 1, 1, 1, 1, 1, 1, 1, 1, 1, 1, 1, 1, 1, 1, 1, 1, 1, 1, 1, 1, 1, 1, 1, 1, 1, 1, 1, 1, 1, 1, 1, 1, 1, 1, 1, 1, 1, 1, 1, 1, 1, 1, 1, 1, 1, 1, 1, 1, 1, 1, 1, 1, 1, 1, 1, 1, 1, 1, 1, 1, 1, 1, 1, 1, 1, 1, 1, 1, 1, 1, 1, 1, 1, 1, 1, 1, 1, 1, 1, 1, 1, 1, 1, 1, 1, 1, 1, 1, 1, 1, 1, 1, 1, 1, 1, 1, 1, 1, 1, 1, 1, 1, 1, 1, 1, 1, 1, 1, 1, 1, 1, 1, 1, 1, 1, 1, 1, 1, 1, 1, 1, 1, 1, 1, 1, 1, 1, 1, 1, 1, 1, 1, 1, 1, 1, 1, 1, 1, 1, 1, 1, 1, 1, 1, 1, 1, 1, 1, 1, 1, 1, 1, 1, 1, 1, 1, 1, 1, 1, 1, 1, 1, 1, 1, 1, 1, 1, 1, 1, 1, 1, 1, 1, 1, 1, 1, 1, 1, 1, 1, 1, 1, 1, 1, 1, 1, 1, 1, 1, 1, 1, 1, 1, 1, 1, 1, 1, 1, 1, 1, 1, 1, 1, 1, 1, 1, 1, 1, 1, 1, 1, 1, 1, 1, 1, 1, 1, 1, 1, 1, 1, 1, 1, 1, 1, 1, 1, 1, 1, 1, 1, 1, 1, 1, 1, 1, 1, 1, 1, 1, 1, 1, 1, 1, 1, 1, 1, 1, 1, 1, 1, 1, 1, 1, 1, 1, 1, 1, 1, 1, 1, 1, 1, 1, 1, 1, 1, 1, 1, 1, 1, 1, 1, 1, 1, 1, 1, 1, 1, 1, 1, 1, 1, 1, 1, 1, 1, 1, 1, 1, 1, 1, 1, 1, 1, 1, 1, 1, 1, 1, 1, 1, 1, 1, 1, 1, 1, 1, 1, 1, 1, 1, 1, 1, 1, 1, 1, 1, 1, 1])
me_cylinder_003.polygons.foreach_set('material_index', [0, 0, 0, 0, 0, 0, 0, 0, 0, 0, 0, 0, 0, 0, 0, 0, 0, 0, 0, 0, 0, 0, 0, 0, 0, 0, 0, 0, 0, 0, 0, 0, 0, 0, 0, 0, 0, 0, 0, 0, 0, 0, 0, 0, 0, 0, 0, 0, 0, 0, 0, 0, 0, 0, 0, 0, 0, 0, 0, 0, 0, 0, 0, 0, 0, 0, 2, 2, 2, 2, 2, 2, 2, 2, 2, 2, 2, 2, 2, 2, 2, 2, 1, 1, 1, 1, 1, 1, 1, 1, 1, 1, 1, 1, 1, 1, 1, 1, 1, 1, 1, 1, 1, 1, 1, 1, 1, 2, 2, 2, 2, 2, 2, 2, 2, 2, 2, 2, 2, 2, 2, 2, 2, 2, 2, 2, 2, 2, 2, 2, 2, 2, 2, 2, 2, 2, 2, 2, 2, 2, 2, 2, 2, 0, 0, 0, 0, 0, 0, 0, 0, 0, 0, 0, 0, 0, 0, 0, 0, 0, 0, 0, 0, 0, 0, 0, 0, 0, 0, 0, 0, 0, 0, 0, 0, 0, 0, 0, 0, 0, 0, 0, 0, 0, 0, 0, 0, 0, 0, 0, 0, 0, 0, 0, 0, 0, 0, 0, 0, 0, 0, 0, 0, 0, 0, 0, 0, 0, 0, 0, 0, 0, 0, 0, 0, 0, 0, 0, 0, 0, 0, 0, 0, 0, 0, 0, 0, 0, 0, 0, 0, 0, 0, 0, 0, 0, 0, 0, 0, 0, 0, 0, 0, 0, 0, 0, 0, 0, 0, 0, 0, 0, 0, 0, 0, 0, 0, 0, 0, 0, 0, 0, 0, 0, 0, 0, 0, 0, 0, 0, 0, 0, 0, 0, 0, 0, 0, 0, 0, 0, 0, 0, 0, 0, 0, 0, 0, 0, 0, 0, 0, 0, 0, 0, 0, 2, 2, 2, 2, 2, 2, 2, 2, 2, 2, 2, 2, 2, 2, 2, 2, 2, 2, 2, 2, 2, 2, 2, 2, 2, 2, 2, 2, 2, 2, 2, 2, 2, 2, 2, 2, 2, 2, 2, 2, 2, 2, 2, 0, 0, 0, 0, 0, 0, 0, 0, 0, 0, 0, 0, 0, 0, 0, 0, 0, 0, 0, 0, 0, 0, 0, 0, 0, 0, 0, 0, 0, 0, 0, 0, 0, 0, 0, 0, 0, 0, 0, 1, 1, 1, 1, 0, 0, 0, 0, 0, 0, 1, 1, 1, 1, 1, 1, 1, 1, 1, 1, 1, 1, 1, 1, 1, 1, 1, 1, 1, 1, 1, 1, 1, 1, 2, 2, 2, 2, 2, 2, 2, 2, 2, 2, 2, 2, 2, 2, 2, 2, 2, 2, 2, 2, 2, 2, 2, 2, 2, 2, 2, 2, 2, 2, 2, 2, 2, 2, 2, 2, 2, 2, 2, 2, 2, 2, 2, 2, 2, 2, 2, 2, 2, 2, 2, 2, 2, 2, 2, 2, 2, 2, 2, 2, 2, 2, 2, 2, 2, 2, 2, 2, 2, 2, 2, 2, 2, 2, 2, 2, 2, 2, 2, 2, 2, 2, 1, 1, 1, 1, 1, 1, 1, 1, 1, 1, 1, 1, 1, 1, 1, 1, 1, 1, 1, 1, 1, 1, 1, 1, 1, 1, 0, 0, 0, 0, 0, 0, 0, 0, 0, 0, 0, 0, 0, 0, 0, 0, 0, 0, 0, 0, 0, 0, 0, 0, 0, 0, 0, 0, 0, 0, 0, 0, 0, 0, 0, 0, 0, 0, 0, 0, 0, 0, 0, 0, 0, 0, 0, 0, 0, 0, 0, 0, 0, 0, 0, 0, 0, 0, 0, 0, 0, 0, 0, 0, 0, 0, 0, 0, 0, 0, 0, 0, 0, 0, 0, 0, 0, 0, 0, 0, 0, 0, 0, 0, 0, 0, 0, 0, 0, 0, 0, 0, 0, 0, 0, 0, 0, 0, 0, 0, 0, 0, 0, 0, 0, 0, 0, 0, 0, 0, 0, 0, 0, 0, 0, 0, 0, 0, 0, 0, 0, 0, 0, 0, 0, 0, 0, 0, 0, 0, 0, 0, 0, 1, 2, 2, 2, 2, 2, 2, 2, 2, 2, 2, 2, 2, 2, 2, 2, 2, 2, 2, 2, 2, 2, 2, 2, 2, 2, 2, 2, 2, 2, 2, 2, 2, 2, 2, 2, 2, 2, 2, 2, 2, 2, 2, 2, 0, 0, 0, 0, 0, 0, 0, 0, 0, 0, 0, 0, 0, 0, 0, 0, 0, 0, 0, 0, 0, 0, 0, 0, 0, 0, 0, 0, 0, 0, 0, 0, 0, 1, 1, 1, 1, 0, 0, 0, 0, 0, 0, 1, 1, 1, 1, 1, 1, 1, 1, 1, 1, 1, 1, 1, 1, 1, 2, 2, 2, 2, 2, 2, 2, 2, 2, 2, 2, 2, 2, 2, 2, 2, 2, 2, 0, 2, 2, 2, 2, 2, 2, 2, 2, 2, 2, 2, 2, 2, 2, 2, 2, 2, 2, 2, 2, 2, 2, 2, 2, 2, 2, 2, 1, 1, 1, 1, 1, 1, 1, 1, 1, 1, 1, 1, 1, 1, 1, 1, 1, 0, 0, 1, 2, 0, 0, 0, 0, 0, 0, 0, 0, 0])
_uv = me_cylinder_003.uv_layers.new(name='UVMap')
_uv.uv.foreach_set('vector', [0.2886, 0.6217, 0.3239, 0.6112, 0.3239, 0.6387, 0.288, 0.6469, 0.2318, 0.6394, 0.2545, 0.6405, 0.2634, 0.6849, 0.2243, 0.658, 0.1183, 0.5905, 0.1675, 0.6133, 0.1613, 0.6265, 0.1121, 0.602, 0.1675, 0.6133, 0.2318, 0.6394, 0.2243, 0.658, 0.1613, 0.6265, 0.08306, 0.5709, 0.1183, 0.5905, 0.1121, 0.602, 0.08086, 0.5864, 0.08138, 0.5471, 0.08306, 0.5709, 0.08086, 0.5864, 0.06294, 0.5663, 0.2696, 0.6347, 0.2886, 0.6217, 0.288, 0.6469, 0.2725, 0.6572, 0.2545, 0.6405, 0.2696, 0.6347, 0.2725, 0.6572, 0.2634, 0.6849, 0.3593, 0.6217, 0.3598, 0.6469, 0.3239, 0.6387, 0.3239, 0.6112, 0.4161, 0.6394, 0.4235, 0.658, 0.3845, 0.6849, 0.3934, 0.6405, 0.5295, 0.5905, 0.5357, 0.602, 0.4866, 0.6265, 0.4804, 0.6133, 0.4804, 0.6133, 0.4866, 0.6265, 0.4235, 0.658, 0.4161, 0.6394, 0.5648, 0.5709, 0.567, 0.5864, 0.5357, 0.602, 0.5295, 0.5905, 0.5665, 0.5471, 0.5849, 0.5663, 0.567, 0.5864, 0.5648, 0.5709, 0.3782, 0.6347, 0.3753, 0.6572, 0.3598, 0.6469, 0.3593, 0.6217, 0.3934, 0.6405, 0.3845, 0.6849, 0.3753, 0.6572, 0.3782, 0.6347, 0.288, 0.6469, 0.3239, 0.6387, 0.3239, 0.6112, 0.2886, 0.6217, 0.2243, 0.658, 0.2634, 0.6849, 0.2545, 0.6405, 0.2318, 0.6394, 0.1121, 0.602, 0.1613, 0.6265, 0.1675, 0.6133, 0.1183, 0.5905, 0.1613, 0.6265, 0.2243, 0.658, 0.2318, 0.6394, 0.1675, 0.6133, 0.08086, 0.5864, 0.1121, 0.602, 0.1183, 0.5905, 0.08306, 0.5709, 0.06294, 0.5663, 0.08086, 0.5864, 0.08306, 0.5709, 0.08138, 0.5471, 0.2725, 0.6572, 0.288, 0.6469, 0.2886, 0.6217, 0.2696, 0.6347, 0.2634, 0.6849, 0.2725, 0.6572, 0.2696, 0.6347, 0.2545, 0.6405, 0.3239, 0.6112, 0.3239, 0.6387, 0.3598, 0.6469, 0.3593, 0.6217, 0.3934, 0.6405, 0.3845, 0.6849, 0.4235, 0.658, 0.4161, 0.6394, 0.4804, 0.6133, 0.4866, 0.6265, 0.5357, 0.602, 0.5295, 0.5905, 0.4161, 0.6394, 0.4235, 0.658, 0.4866, 0.6265, 0.4804, 0.6133, 0.5295, 0.5905, 0.5357, 0.602, 0.567, 0.5864, 0.5648, 0.5709, 0.5648, 0.5709, 0.567, 0.5864, 0.5849, 0.5663, 0.5665, 0.5471, 0.3593, 0.6217, 0.3598, 0.6469, 0.3753, 0.6572, 0.3782, 0.6347, 0.3782, 0.6347, 0.3753, 0.6572, 0.3845, 0.6849, 0.3934, 0.6405, 0.08306, 0.5709, 0.08138, 0.5471, 0.08138, 0.5471, 0.08306, 0.5709, 0.06294, 0.5663, 0.08086, 0.5864, 0.08086, 0.5864, 0.06294, 0.5663, 0.08138, 0.5471, 0.06294, 0.5663, 0.06294, 0.5663, 0.08138, 0.5471, 0.3239, 0.6112, 0.2886, 0.6217, 0.2886, 0.6217, 0.3239, 0.6112, 0.288, 0.6469, 0.3239, 0.6387, 0.3239, 0.6387, 0.288, 0.6469, 0.2545, 0.6405, 0.2318, 0.6394, 0.2318, 0.6394, 0.2545, 0.6405, 0.2243, 0.658, 0.2634, 0.6849, 0.2634, 0.6849, 0.2243, 0.658, 0.2318, 0.6394, 0.1675, 0.6133, 0.1675, 0.6133, 0.2318, 0.6394, 0.1613, 0.6265, 0.2243, 0.658, 0.2243, 0.658, 0.1613, 0.6265, 0.1675, 0.6133, 0.1183, 0.5905, 0.1183, 0.5905, 0.1675, 0.6133, 0.1121, 0.602, 0.1613, 0.6265, 0.1613, 0.6265, 0.1121, 0.602, 0.1183, 0.5905, 0.08306, 0.5709, 0.08306, 0.5709, 0.1183, 0.5905, 0.08086, 0.5864, 0.1121, 0.602, 0.1121, 0.602, 0.08086, 0.5864, 0.2696, 0.6347, 0.2545, 0.6405, 0.2545, 0.6405, 0.2696, 0.6347, 0.2634, 0.6849, 0.2725, 0.6572, 0.2725, 0.6572, 0.2634, 0.6849, 0.2886, 0.6217, 0.2696, 0.6347, 0.2696, 0.6347, 0.2886, 0.6217, 0.2725, 0.6572, 0.288, 0.6469, 0.288, 0.6469, 0.2725, 0.6572, 0.5665, 0.5471, 0.5648, 0.5709, 0.5648, 0.5709, 0.5665, 0.5471, 0.567, 0.5864, 0.5849, 0.5663, 0.5849, 0.5663, 0.567, 0.5864, 0.5849, 0.5663, 0.5665, 0.5471, 0.5665, 0.5471, 0.5849, 0.5663, 0.3593, 0.6217, 0.3239, 0.6112, 0.3239, 0.6112, 0.3593, 0.6217, 0.3239, 0.6387, 0.3598, 0.6469, 0.3598, 0.6469, 0.3239, 0.6387, 0.4161, 0.6394, 0.3934, 0.6405, 0.3934, 0.6405, 0.4161, 0.6394, 0.3845, 0.6849, 0.4235, 0.658, 0.4235, 0.658, 0.3845, 0.6849, 0.4804, 0.6133, 0.4161, 0.6394, 0.4161, 0.6394, 0.4804, 0.6133, 0.4235, 0.658, 0.4866, 0.6265, 0.4866, 0.6265, 0.4235, 0.658, 0.5295, 0.5905, 0.4804, 0.6133, 0.4804, 0.6133, 0.5295, 0.5905, 0.4866, 0.6265, 0.5357, 0.602, 0.5357, 0.602, 0.4866, 0.6265, 0.5648, 0.5709, 0.5295, 0.5905, 0.5295, 0.5905, 0.5648, 0.5709, 0.5357, 0.602, 0.567, 0.5864, 0.567, 0.5864, 0.5357, 0.602, 0.3934, 0.6405, 0.3782, 0.6347, 0.3782, 0.6347, 0.3934, 0.6405, 0.3753, 0.6572, 0.3845, 0.6849, 0.3845, 0.6849, 0.3753, 0.6572, 0.3782, 0.6347, 0.3593, 0.6217, 0.3593, 0.6217, 0.3782, 0.6347, 0.3598, 0.6469, 0.3753, 0.6572, 0.3753, 0.6572, 0.3598, 0.6469, 0.4573, 0.7255, 0.4573, 0.7276, 0.4525, 0.7273, 0.4525, 0.7252, 0.4525, 0.7252, 0.4525, 0.7273, 0.4497, 0.7273, 0.4497, 0.7252, 0.4497, 0.7252, 0.4497, 0.7231, 0.4517, 0.7228, 0.4517, 0.7248, 0.4517, 0.7248, 0.4517, 0.7228, 0.4566, 0.7224, 0.4566, 0.7245, 0.4638, 0.7271, 0.4683, 0.7275, 0.4683, 0.7285, 0.4638, 0.729, 0.4593, 0.7285, 0.4593, 0.7276, 0.4593, 0.7259, 0.4593, 0.728, 0.4573, 0.7276, 0.4573, 0.7255, 0.4566, 0.7245, 0.4566, 0.7224, 0.4593, 0.7224, 0.4593, 0.7245, 0.4683, 0.7266, 0.4638, 0.7271, 0.4593, 0.7266, 0.4593, 0.7257, 0.4638, 0.7252, 0.4683, 0.7257, 0.4283, 0.8098, 0.4287, 0.7226, 0.4312, 0.7227, 0.4309, 0.8099, 0.4309, 0.8099, 0.4312, 0.7227, 0.4364, 0.7227, 0.436, 0.8099, 0.436, 0.8099, 0.4364, 0.7227, 0.439, 0.7226, 0.4387, 0.8098, 0.4494, 0.7226, 0.4497, 0.8098, 0.4471, 0.8099, 0.4468, 0.7227, 0.4312, 0.7227, 0.4287, 0.7226, 0.4313, 0.7224, 0.4364, 0.7224, 0.439, 0.7226, 0.4364, 0.7227, 0.4416, 0.7227, 0.442, 0.8099, 0.4394, 0.8098, 0.439, 0.7226, 0.4468, 0.7227, 0.4471, 0.8099, 0.442, 0.8099, 0.4416, 0.7227, 0.439, 0.7226, 0.4416, 0.7224, 0.4467, 0.7224, 0.4494, 0.7226, 0.4468, 0.7227, 0.4416, 0.7227, 0.1315, 0.4944, 0.07039, 0.4792, 0.07726, 0.4633, 0.1321, 0.478, 0.1653, 0.4847, 0.1504, 0.4925, 0.1458, 0.478, 0.1579, 0.468, 0.2829, 0.4285, 0.292, 0.4376, 0.2784, 0.4465, 0.2728, 0.4429, 0.178, 0.4804, 0.1653, 0.4847, 0.1579, 0.468, 0.1741, 0.4623, 0.2937, 0.4649, 0.2822, 0.4766, 0.2734, 0.4625, 0.2794, 0.457, 0.02705, 0.4138, 0.04227, 0.4046, 0.04732, 0.4199, 0.03745, 0.4228, 0.07039, 0.4792, 0.0267, 0.4503, 0.04052, 0.4418, 0.07726, 0.4633, 0.2966, 0.4516, 0.2937, 0.4649, 0.2794, 0.457, 0.2815, 0.452, 0.292, 0.4376, 0.2966, 0.4516, 0.2815, 0.452, 0.2784, 0.4465, 0.04227, 0.4046, 0.0999, 0.4046, 0.09844, 0.4212, 0.04732, 0.4199, 0.2822, 0.4766, 0.178, 0.4804, 0.1741, 0.4623, 0.2734, 0.4625, 0.02094, 0.4276, 0.02705, 0.4138, 0.03745, 0.4228, 0.03546, 0.4297, 0.0999, 0.4046, 0.1804, 0.4179, 0.1782, 0.4348, 0.09844, 0.4212, 0.1504, 0.4925, 0.1315, 0.4944, 0.1321, 0.478, 0.1458, 0.478, 0.1804, 0.4179, 0.2829, 0.4285, 0.2728, 0.4429, 0.1782, 0.4348, 0.0267, 0.4503, 0.02094, 0.4276, 0.03546, 0.4297, 0.04052, 0.4418, 0.04732, 0.4199, 0.04052, 0.4418, 0.03546, 0.4297, 0.03745, 0.4228, 0.09844, 0.4212, 0.07726, 0.4633, 0.04052, 0.4418, 0.04732, 0.4199, 0.09844, 0.4212, 0.1321, 0.478, 0.07726, 0.4633, 0.1321, 0.478, 0.1579, 0.468, 0.1458, 0.478, 0.1782, 0.4348, 0.1741, 0.4623, 0.1579, 0.468, 0.09844, 0.4212, 0.1579, 0.468, 0.1321, 0.478, 0.09844, 0.4212, 0.1741, 0.4623, 0.1782, 0.4348, 0.2728, 0.4429, 0.2734, 0.4625, 0.2794, 0.457, 0.2784, 0.4465, 0.2815, 0.452, 0.2734, 0.4625, 0.2728, 0.4429, 0.2784, 0.4465, 0.2794, 0.457, 0.3307, 0.8542, 0.3181, 0.8542, 0.3186, 0.8244, 0.3181, 0.8542, 0.3074, 0.8559, 0.3079, 0.8261, 0.3074, 0.8559, 0.295, 0.8557, 0.2955, 0.826, 0.3412, 0.8559, 0.3307, 0.8542, 0.3407, 0.8265, 0.3407, 0.8265, 0.3305, 0.8256, 0.3397, 0.813, 0.3397, 0.813, 0.3307, 0.8133, 0.3335, 0.8009, 0.3186, 0.8244, 0.3079, 0.8261, 0.3068, 0.8116, 0.3305, 0.8256, 0.3186, 0.8244, 0.3221, 0.8113, 0.3079, 0.8261, 0.2955, 0.826, 0.2968, 0.8123, 0.3401, 0.8012, 0.3335, 0.8009, 0.3358, 0.7945, 0.3307, 0.8133, 0.3221, 0.8113, 0.3276, 0.7982, 0.3169, 0.8107, 0.3068, 0.8116, 0.3113, 0.7964, 0.3068, 0.8116, 0.2968, 0.8123, 0.2965, 0.7995, 0.3113, 0.7964, 0.3042, 0.7986, 0.3062, 0.7894, 0.3042, 0.7986, 0.2965, 0.7995, 0.2969, 0.7924, 0.3335, 0.8009, 0.3276, 0.7982, 0.3324, 0.7919, 0.3401, 0.7948, 0.3358, 0.7945, 0.338, 0.7892, 0.3358, 0.7945, 0.3324, 0.7919, 0.338, 0.7892, 0.3062, 0.7894, 0.3019, 0.7922, 0.2998, 0.7862, 0.3019, 0.7922, 0.2969, 0.7924, 0.2998, 0.7862, 0.3305, 0.8256, 0.3307, 0.8542, 0.3186, 0.8244, 0.3186, 0.8244, 0.3181, 0.8542, 0.3079, 0.8261, 0.3079, 0.8261, 0.3074, 0.8559, 0.2955, 0.826, 0.3307, 0.8542, 0.3305, 0.8256, 0.3407, 0.8265, 0.3305, 0.8256, 0.3307, 0.8133, 0.3397, 0.813, 0.3401, 0.8012, 0.3397, 0.813, 0.3335, 0.8009, 0.3169, 0.8107, 0.3186, 0.8244, 0.3068, 0.8116, 0.3307, 0.8133, 0.3305, 0.8256, 0.3221, 0.8113, 0.3068, 0.8116, 0.3079, 0.8261, 0.2968, 0.8123, 0.3401, 0.7948, 0.3401, 0.8012, 0.3358, 0.7945, 0.3335, 0.8009, 0.3307, 0.8133, 0.3276, 0.7982, 0.3068, 0.8116, 0.3042, 0.7986, 0.3113, 0.7964, 0.3042, 0.7986, 0.3068, 0.8116, 0.2965, 0.7995, 0.3042, 0.7986, 0.3019, 0.7922, 0.3062, 0.7894, 0.3019, 0.7922, 0.3042, 0.7986, 0.2969, 0.7924, 0.3358, 0.7945, 0.3335, 0.8009, 0.3324, 0.7919, 0.3113, 0.1249, 0.4106, 0.1024, 0.3197, 0.151, 0.3197, 0.151, 0.4129, 0.1331, 0.3272, 0.1785, 0.3272, 0.1785, 0.4156, 0.1628, 0.3333, 0.207, 0.3333, 0.207, 0.4189, 0.1916, 0.4232, 0.219, 0.329, 0.3634, 0.3272, 0.3861, 0.2583, 0.3576, 0.2237, 0.09706, 0.2302, 0.1193, 0.1604, 0.1181, 0.3197, 0.151, 0.3272, 0.1785, 0.2475, 0.1938, 0.2945, 0.07751, 0.303, 0.1014, 0.2302, 0.1193, 0.3333, 0.207, 0.3382, 0.2359, 0.2524, 0.221, 0.3113, 0.1249, 0.3197, 0.151, 0.2422, 0.1674, 0.4232, 0.219, 0.4189, 0.1916, 0.5482, 0.2108, 0.3317, 0.3403, 0.329, 0.3634, 0.2604, 0.3343, 0.2869, 0.05457, 0.2945, 0.07751, 0.2237, 0.09706, 0.3272, 0.1785, 0.3333, 0.207, 0.2524, 0.221, 0.303, 0.1014, 0.3113, 0.1249, 0.2364, 0.1426, 0.1783, 0.2066, 0.182, 0.2317, 0.1293, 0.2167, 0.2615, 0.2766, 0.2627, 0.3076, 0.1898, 0.306, 0.2364, 0.1426, 0.2422, 0.1674, 0.1706, 0.1598, 0.2302, 0.1193, 0.2364, 0.1426, 0.166, 0.1384, 0.2627, 0.3076, 0.2604, 0.3343, 0.1904, 0.3287, 0.2422, 0.1674, 0.2475, 0.1938, 0.1746, 0.1825, 0.2604, 0.3343, 0.2583, 0.3576, 0.1897, 0.3505, 0.2475, 0.1938, 0.2524, 0.221, 0.1783, 0.2066, 0.2583, 0.3576, 0.2561, 0.3799, 0.1875, 0.3716, 0.2524, 0.221, 0.2565, 0.2484, 0.1851, 0.2571, 0.217, 0.07577, 0.2237, 0.09706, 0.1537, 0.09847, 0.2565, 0.2484, 0.2615, 0.2766, 0.1879, 0.2821, 0.09946, 0.142, 0.1078, 0.1596, 0.06106, 0.164, 0.1897, 0.3505, 0.1875, 0.3716, 0.1187, 0.3608, 0.182, 0.2317, 0.1851, 0.2571, 0.1347, 0.2597, 0.1537, 0.09847, 0.1604, 0.1181, 0.09082, 0.1241, 0.1851, 0.2571, 0.1879, 0.2821, 0.1336, 0.2811, 0.1604, 0.1181, 0.166, 0.1384, 0.09946, 0.142, 0.1879, 0.2821, 0.1898, 0.306, 0.131, 0.3017, 0.1706, 0.1598, 0.1746, 0.1825, 0.1159, 0.1776, 0.166, 0.1384, 0.1706, 0.1598, 0.1078, 0.1596, 0.1898, 0.306, 0.1904, 0.3287, 0.1273, 0.3215, 0.1746, 0.1825, 0.1783, 0.2066, 0.1232, 0.1965, 0.1904, 0.3287, 0.1897, 0.3505, 0.1231, 0.341, 0.08652, 0.31, 0.07974, 0.328, 0.04652, 0.3076, 0.1336, 0.2811, 0.131, 0.3017, 0.0917, 0.2928, 0.1159, 0.1776, 0.1232, 0.1965, 0.08027, 0.195, 0.1078, 0.1596, 0.1159, 0.1776, 0.07152, 0.1797, 0.131, 0.3017, 0.1273, 0.3215, 0.08652, 0.31, 0.1232, 0.1965, 0.1293, 0.2167, 0.08735, 0.2104, 0.1273, 0.3215, 0.1231, 0.341, 0.07974, 0.328, 0.1293, 0.2167, 0.1336, 0.238, 0.09272, 0.2262, 0.1231, 0.341, 0.1187, 0.3608, 0.07191, 0.3474, 0.1336, 0.238, 0.1347, 0.2597, 0.09664, 0.2592, 0.09082, 0.1241, 0.09946, 0.142, 0.04937, 0.1473, 0.1347, 0.2597, 0.1336, 0.2811, 0.09511, 0.276, 0.07463, 0.2568, 0.07228, 0.2689, 0.06124, 0.2557, 0.09272, 0.2262, 0.09629, 0.2425, 0.07198, 0.2336, 0.07974, 0.328, 0.07191, 0.3474, 0.02868, 0.3249, 0.09629, 0.2425, 0.09664, 0.2592, 0.07463, 0.2568, 0.04937, 0.1473, 0.06106, 0.164, 0.01331, 0.1781, 0.09664, 0.2592, 0.09511, 0.276, 0.07228, 0.2689, 0.06106, 0.164, 0.07152, 0.1797, 0.03373, 0.1907, 0.09511, 0.276, 0.0917, 0.2928, 0.0672, 0.281, 0.08027, 0.195, 0.08735, 0.2104, 0.05915, 0.2118, 0.07152, 0.1797, 0.08027, 0.195, 0.0489, 0.2015, 0.0917, 0.2928, 0.08652, 0.31, 0.05904, 0.2936, 0.08735, 0.2104, 0.09272, 0.2262, 0.06673, 0.2224, 0.0548, 0.2302, 0.05939, 0.2382, 0.04726, 0.2433, 0.03373, 0.1907, 0.0489, 0.2015, 0.03866, 0.2166, 0.07228, 0.2689, 0.0672, 0.281, 0.0537, 0.273, 0.05915, 0.2118, 0.06673, 0.2224, 0.0548, 0.2302, 0.0489, 0.2015, 0.05915, 0.2118, 0.0482, 0.223, 0.0672, 0.281, 0.05904, 0.2936, 0.0537, 0.273, 0.06673, 0.2224, 0.07198, 0.2336, 0.05939, 0.2382, 0.05904, 0.2936, 0.04652, 0.3076, 0.04562, 0.281, 0.07198, 0.2336, 0.07432, 0.2451, 0.05939, 0.2382, 0.04652, 0.3076, 0.02868, 0.3249, 0.01307, 0.2934, 0.07432, 0.2451, 0.07463, 0.2568, 0.06124, 0.2557, 0.01331, 0.1781, 0.03373, 0.1907, 0.00511, 0.2107, 0.04562, 0.281, 0.03342, 0.2879, 0.03733, 0.2658, 0.05939, 0.2382, 0.06142, 0.2468, 0.04726, 0.2433, 0.03342, 0.2879, 0.01307, 0.2934, 0.02033, 0.2651, 0.06142, 0.2468, 0.06124, 0.2557, 0.0487, 0.2482, 0.00511, 0.2107, 0.02489, 0.2124, 0.02569, 0.234, 0.06124, 0.2557, 0.05875, 0.2645, 0.04849, 0.2533, 0.02489, 0.2124, 0.03866, 0.2166, 0.03334, 0.2337, 0.05875, 0.2645, 0.0537, 0.273, 0.04289, 0.2626, 0.0482, 0.223, 0.0548, 0.2302, 0.03965, 0.2356, 0.03866, 0.2166, 0.0482, 0.223, 0.03965, 0.2356, 0.0537, 0.273, 0.04562, 0.281, 0.04289, 0.2626, 0.01651, 0.2383, 0.02569, 0.234, 0.03082, 0.2504, 0.04849, 0.2533, 0.04657, 0.2582, 0.03082, 0.2504, 0.02569, 0.234, 0.03334, 0.2337, 0.03082, 0.2504, 0.04657, 0.2582, 0.04289, 0.2626, 0.03082, 0.2504, 0.03965, 0.2356, 0.04435, 0.239, 0.03082, 0.2504, 0.03334, 0.2337, 0.03965, 0.2356, 0.03082, 0.2504, 0.04289, 0.2626, 0.03733, 0.2658, 0.03082, 0.2504, 0.04435, 0.239, 0.04726, 0.2433, 0.03082, 0.2504, 0.03733, 0.2658, 0.02979, 0.2672, 0.03082, 0.2504, 0.04726, 0.2433, 0.0487, 0.2482, 0.03082, 0.2504, 0.02979, 0.2672, 0.02033, 0.2651, 0.03082, 0.2504, 0.0487, 0.2482, 0.04849, 0.2533, 0.03082, 0.2504, 0.547, 0.1597, 0.5467, 0.1337, 0.6582, 0.1343, 0.5482, 0.2108, 0.5475, 0.1853, 0.6613, 0.2, 0.5467, 0.1337, 0.5471, 0.1073, 0.6593, 0.1097, 0.5577, 0.2714, 0.55, 0.2408, 0.671, 0.2465, 0.5475, 0.1853, 0.547, 0.1597, 0.6576, 0.1571, 0.55, 0.2408, 0.5482, 0.2108, 0.6657, 0.2226, 0.5678, 0.3074, 0.5648, 0.2973, 0.6768, 0.2716, 0.6583, 0.1785, 0.6576, 0.1571, 0.6935, 0.1754, 0.6794, 0.2816, 0.6768, 0.2716, 0.7099, 0.2632, 0.6613, 0.2, 0.6583, 0.1785, 0.6935, 0.1754, 0.6657, 0.2226, 0.6613, 0.2, 0.6961, 0.2012, 0.671, 0.2465, 0.6657, 0.2226, 0.6997, 0.221, 0.6582, 0.1343, 0.6593, 0.1097, 0.6918, 0.13, 0.6576, 0.1571, 0.6582, 0.1343, 0.6918, 0.1521, 0.6918, 0.1521, 0.6918, 0.13, 0.8783, 0.1305, 0.6945, 0.08671, 0.6955, 0.07649, 0.8736, 0.1027, 0.6935, 0.1754, 0.6918, 0.1521, 0.8824, 0.1446, 0.7126, 0.2732, 0.7099, 0.2632, 0.8836, 0.2158, 0.6961, 0.2012, 0.6935, 0.1754, 0.8849, 0.173, 0.6997, 0.221, 0.6961, 0.2012, 0.8833, 0.1876, 0.7036, 0.2385, 0.6997, 0.221, 0.8821, 0.2005, 0.6918, 0.13, 0.6927, 0.1121, 0.8748, 0.118, 0.8824, 0.1446, 0.8783, 0.1305, 0.8866, 0.1292, 0.8855, 0.1586, 0.8824, 0.1446, 0.8912, 0.1423, 0.8849, 0.173, 0.8855, 0.1586, 0.8939, 0.1737, 0.8833, 0.1876, 0.8849, 0.173, 0.8918, 0.1874, 0.8821, 0.2005, 0.8833, 0.1876, 0.8892, 0.198, 0.8783, 0.1305, 0.8748, 0.118, 0.8822, 0.1193, 0.329, 0.3634, 0.4166, 0.363, 0.4119, 0.3873, 0.2869, 0.05457, 0.373, 0.02724, 0.2945, 0.07751, 0.4156, 0.1628, 0.4129, 0.1331, 0.5467, 0.1337, 0.3317, 0.3403, 0.4342, 0.3383, 0.4166, 0.363, 0.4166, 0.363, 0.4237, 0.3626, 0.419, 0.3873, 0.373, 0.02724, 0.3802, 0.02521, 0.3846, 0.05057, 0.303, 0.1014, 0.4088, 0.07019, 0.3113, 0.1249, 0.4166, 0.363, 0.4342, 0.3383, 0.4237, 0.3626, 0.419, 0.3873, 0.4237, 0.3626, 0.458, 0.3656, 0.3918, 0.04899, 0.3802, 0.02521, 0.4255, 0.03711, 0.4106, 0.05547, 0.4088, 0.07019, 0.3918, 0.04899, 0.4396, 0.3518, 0.4237, 0.3626, 0.4342, 0.3383, 0.4237, 0.3626, 0.4396, 0.3518, 0.458, 0.3656, 0.4255, 0.03711, 0.4106, 0.05547, 0.3918, 0.04899, 0.5481, 0.08091, 0.5488, 0.07039, 0.6608, 0.08433, 0.5471, 0.1073, 0.5481, 0.08091, 0.6608, 0.08433, 0.5648, 0.2973, 0.5577, 0.2714, 0.6768, 0.2716, 0.6608, 0.08433, 0.6615, 0.07414, 0.6945, 0.08671, 0.6593, 0.1097, 0.6608, 0.08433, 0.6927, 0.1121, 0.6768, 0.2716, 0.671, 0.2465, 0.7036, 0.2385, 0.6927, 0.1121, 0.6945, 0.08671, 0.8748, 0.118, 0.7099, 0.2632, 0.7036, 0.2385, 0.8821, 0.2005, 0.8836, 0.2158, 0.8821, 0.2005, 0.8913, 0.211, 0.8748, 0.118, 0.8736, 0.1027, 0.882, 0.1061, 0.4088, 0.07019, 0.3846, 0.05057, 0.3918, 0.04899, 0.3846, 0.05057, 0.4088, 0.07019, 0.303, 0.1014, 0.08704, 0.8311, 0.09421, 0.8201, 0.1011, 0.8333, 0.3419, 0.8621, 0.3419, 0.8518, 0.3841, 0.8518, 0.3841, 0.8621, 0.3841, 0.8518, 0.3953, 0.8518, 0.04127, 0.8047, 0.04601, 0.7955, 0.07936, 0.8229, 0.6016, 0.8736, 0.6016, 0.8633, 0.6453, 0.8633, 0.7728, 0.7711, 0.768, 0.7619, 0.8061, 0.7436, 0.3953, 0.8621, 0.3953, 0.8518, 0.4088, 0.8511, 0.07936, 0.8229, 0.08604, 0.813, 0.09421, 0.8201, 0.8128, 0.7536, 0.821, 0.7465, 0.8393, 0.7735, 0.8128, 0.7536, 0.8061, 0.7436, 0.821, 0.7465, 0.07398, 0.86, 0.07398, 0.8703, 0.04127, 0.861, 0.09421, 0.8201, 0.08604, 0.813, 0.1126, 0.793, 0.6453, 0.8736, 0.6453, 0.8633, 0.6787, 0.8643, 0.4088, 0.8628, 0.4088, 0.8511, 0.4296, 0.8504, 0.07398, 0.8703, 0.07398, 0.86, 0.08886, 0.8593, 0.821, 0.7465, 0.8138, 0.7355, 0.8278, 0.7332, 0.4296, 0.8635, 0.4296, 0.8504, 0.459, 0.8635, 0.08886, 0.871, 0.08886, 0.8593, 0.1045, 0.8717, 0.8278, 0.7332, 0.8207, 0.7239, 0.8403, 0.7237, 0.09394, 0.8426, 0.1011, 0.8333, 0.1136, 0.8428, 0.459, 0.8635, 0.459, 0.8504, 0.4885, 0.8635, 0.1104, 0.8555, 0.1136, 0.8428, 0.1373, 0.8451, 0.1045, 0.8717, 0.1045, 0.8587, 0.1284, 0.8587, 0.8403, 0.7237, 0.8371, 0.7111, 0.864, 0.7215, 0.4885, 0.8635, 0.4885, 0.8504, 0.5132, 0.8514, 0.1396, 0.858, 0.1373, 0.8451, 0.1638, 0.8404, 0.1284, 0.8717, 0.1284, 0.8587, 0.1553, 0.8587, 0.864, 0.7215, 0.8664, 0.7086, 0.8905, 0.7262, 0.5132, 0.8625, 0.5132, 0.8514, 0.5342, 0.8625, 0.8905, 0.7262, 0.8954, 0.7141, 0.9151, 0.729, 0.1687, 0.8525, 0.1638, 0.8404, 0.1884, 0.8376, 0.1553, 0.8717, 0.1553, 0.8587, 0.1776, 0.8707, 0.5342, 0.8625, 0.5343, 0.8514, 0.5509, 0.8514, 0.1884, 0.8376, 0.1825, 0.8282, 0.1991, 0.8195, 0.1776, 0.8707, 0.1776, 0.8596, 0.1929, 0.8707, 0.9092, 0.7384, 0.9151, 0.729, 0.9258, 0.7471, 0.5509, 0.8625, 0.5509, 0.8514, 0.5679, 0.8514, 0.1929, 0.8707, 0.1929, 0.8596, 0.2058, 0.8707, 0.916, 0.7522, 0.9258, 0.7471, 0.9269, 0.7637, 0.1991, 0.8195, 0.1892, 0.8144, 0.2002, 0.8028, 0.2002, 0.8028, 0.1892, 0.8015, 0.1967, 0.7862, 0.2058, 0.8707, 0.2058, 0.8596, 0.217, 0.8707, 0.9159, 0.7651, 0.9269, 0.7637, 0.9234, 0.7803, 0.4129, 0.1331, 0.4106, 0.1024, 0.5471, 0.1073, 0.4189, 0.1916, 0.4156, 0.1628, 0.547, 0.1597, 0.4396, 0.3518, 0.4342, 0.3383, 0.5648, 0.2973, 0.4088, 0.07019, 0.4106, 0.05547, 0.5481, 0.08091, 0.4106, 0.1024, 0.4088, 0.07019, 0.5481, 0.08091, 0.4342, 0.3383, 0.4298, 0.3092, 0.5648, 0.2973, 0.2604, 0.3343, 0.2724, 0.3096, 0.2886, 0.328, 0.2724, 0.3096, 0.2604, 0.3343, 0.2627, 0.3076, 0.2716, 0.291, 0.2724, 0.3096, 0.2627, 0.3076, 0.2615, 0.2766, 0.2565, 0.2484, 0.2854, 0.2761, 0.3446, 0.2598, 0.2854, 0.2761, 0.3382, 0.2359, 0.4272, 0.2413, 0.3446, 0.2598, 0.4232, 0.219, 0.5233, 0.2317, 0.4272, 0.2413, 0.4232, 0.219, 0.5482, 0.2108, 0.5325, 0.2346, 0.5233, 0.2317, 0.5482, 0.2108, 0.55, 0.2408, 0.5325, 0.2346, 0.5415, 0.2426, 0.55, 0.2408, 0.5433, 0.2552, 0.5433, 0.2552, 0.5577, 0.2714, 0.5348, 0.2686, 0.5348, 0.2686, 0.5577, 0.2714, 0.4298, 0.3092, 0.4291, 0.2999, 0.4298, 0.3092, 0.419, 0.3069, 0.4342, 0.3383, 0.4101, 0.3234, 0.4298, 0.3092, 0.4101, 0.3234, 0.4342, 0.3383, 0.3919, 0.3342, 0.3919, 0.3342, 0.4342, 0.3383, 0.3317, 0.3403, 0.2604, 0.3343, 0.2886, 0.328, 0.3317, 0.3403, 0.2886, 0.328, 0.2724, 0.3096, 0.283, 0.3058, 0.2724, 0.3096, 0.2716, 0.291, 0.2829, 0.2941, 0.3919, 0.3342, 0.3328, 0.3354, 0.3332, 0.3265, 0.2854, 0.2761, 0.3446, 0.2598, 0.3474, 0.2711, 0.5233, 0.2317, 0.5325, 0.2346, 0.5282, 0.2421, 0.4291, 0.2999, 0.419, 0.3069, 0.4104, 0.2986, 0.5433, 0.2552, 0.5348, 0.2686, 0.5272, 0.2598, 0.4272, 0.2413, 0.5233, 0.2317, 0.5219, 0.2401, 0.3446, 0.2598, 0.4272, 0.2413, 0.4291, 0.2517, 0.2716, 0.291, 0.2854, 0.2761, 0.2924, 0.2854, 0.3328, 0.3354, 0.2886, 0.328, 0.2939, 0.3199, 0.5415, 0.2426, 0.5433, 0.2552, 0.5328, 0.253, 0.5348, 0.2686, 0.4291, 0.2999, 0.4231, 0.289, 0.419, 0.3069, 0.4101, 0.3234, 0.4104, 0.2986, 0.5325, 0.2346, 0.5415, 0.2426, 0.5332, 0.2468, 0.4101, 0.3234, 0.3919, 0.3342, 0.3881, 0.3239, 0.2282, 0.8327, 0.2169, 0.8391, 0.226, 0.8221, 0.2282, 0.8327, 0.2442, 0.8147, 0.2795, 0.8378, 0.2282, 0.7941, 0.2418, 0.814, 0.2247, 0.8043, 0.2282, 0.7941, 0.2797, 0.7955, 0.2418, 0.814, 0.2159, 0.8398, 0.2159, 0.8521, 0.2028, 0.8521, 0.2674, 0.8398, 0.2674, 0.8521, 0.2159, 0.8521, 0.2699, 0.8689, 0.2699, 0.8566, 0.2896, 0.8566, 0.3275, 0.8689, 0.3275, 0.8566, 0.3412, 0.8566, 0.2506, 0.8689, 0.2506, 0.8566, 0.2699, 0.8566, 0.2896, 0.8689, 0.2896, 0.8566, 0.3275, 0.8566, 0.3503, 0.8741, 0.3473, 0.883, 0.345, 0.8806, 0.6504, 0.8464, 0.6451, 0.8587, 0.643, 0.8554, 0.6391, 0.8483, 0.6108, 0.8463, 0.6055, 0.8342, 0.6055, 0.8342, 0.6108, 0.8463, 0.6079, 0.8463, 0.6448, 0.8343, 0.6504, 0.8464, 0.6426, 0.8378, 0.6769, 0.8626, 0.6451, 0.8587, 0.6504, 0.8464, 0.6079, 0.8463, 0.6108, 0.8463, 0.6033, 0.8552, 0.6375, 0.8625, 0.6056, 0.8587, 0.6108, 0.8463, 0.6787, 0.8484, 0.6504, 0.8464, 0.6448, 0.8343, 0.5674, 0.8847, 0.5357, 0.883, 0.5388, 0.8741, 0.5355, 0.8654, 0.5388, 0.8741, 0.5332, 0.8679, 0.3471, 0.8654, 0.3503, 0.8741, 0.3447, 0.8679, 0.3794, 0.8751, 0.3503, 0.8741, 0.3471, 0.8654, 0.5388, 0.8741, 0.5357, 0.883, 0.5335, 0.8806, 0.6426, 0.8378, 0.6475, 0.8465, 0.6398, 0.8467, 0.6032, 0.8376, 0.6079, 0.8463, 0.6003, 0.8464, 0.6475, 0.8465, 0.643, 0.8554, 0.6398, 0.8467, 0.6079, 0.8463, 0.6033, 0.8552, 0.6003, 0.8464, 0.3789, 0.8847, 0.3473, 0.883, 0.3503, 0.8741, 0.5679, 0.8751, 0.5388, 0.8741, 0.5355, 0.8654, 0.5332, 0.8679, 0.5362, 0.8742, 0.5304, 0.8743, 0.3447, 0.8679, 0.3478, 0.8742, 0.3419, 0.8743, 0.5362, 0.8742, 0.5335, 0.8806, 0.5304, 0.8743, 0.3478, 0.8742, 0.345, 0.8806, 0.3419, 0.8743, 0.4398, 0.7787, 0.4574, 0.7988, 0.4464, 0.8157, 0.4464, 0.8157, 0.4362, 0.8184, 0.4398, 0.7787, 0.4362, 0.8184, 0.4259, 0.8166, 0.4398, 0.7787, 0.4259, 0.8166, 0.4161, 0.798, 0.4398, 0.7787, 0.5007, 0.7659, 0.4682, 0.7756, 0.4837, 0.7339, 0.4161, 0.798, 0.3968, 0.7844, 0.4111, 0.7762, 0.4111, 0.7762, 0.4398, 0.7787, 0.4161, 0.798, 0.4111, 0.7762, 0.3798, 0.7684, 0.4165, 0.7446, 0.3798, 0.7684, 0.3726, 0.7702, 0.3463, 0.7581, 0.3968, 0.7844, 0.3798, 0.7684, 0.4111, 0.7762, 0.4165, 0.7446, 0.394, 0.7354, 0.4149, 0.7074, 0.4837, 0.7339, 0.4609, 0.7439, 0.451, 0.7147, 0.4609, 0.7439, 0.4389, 0.7474, 0.4387, 0.717, 0.4389, 0.7474, 0.4165, 0.7446, 0.4264, 0.7147, 0.4682, 0.7756, 0.4398, 0.7787, 0.4389, 0.7474, 0.4398, 0.7787, 0.4111, 0.7762, 0.4389, 0.7474, 0.3798, 0.7684, 0.3463, 0.7581, 0.3697, 0.7178, 0.4682, 0.7756, 0.4574, 0.7988, 0.4398, 0.7787, 0.4574, 0.7988, 0.4682, 0.7756, 0.4838, 0.7772, 0.5081, 0.7669, 0.4838, 0.7772, 0.5007, 0.7659, 0.6327, 0.7768, 0.6471, 0.8116, 0.6287, 0.8034, 0.6471, 0.8116, 0.6327, 0.7768, 0.6572, 0.8084, 0.6572, 0.8084, 0.6327, 0.7768, 0.6648, 0.8013, 0.6648, 0.8013, 0.6327, 0.7768, 0.6631, 0.7803, 0.5743, 0.7985, 0.5714, 0.7626, 0.6071, 0.7895, 0.6631, 0.7803, 0.6554, 0.7592, 0.6719, 0.7584, 0.6554, 0.7592, 0.6631, 0.7803, 0.6327, 0.7768, 0.6554, 0.7592, 0.6337, 0.7356, 0.6775, 0.7357, 0.5684, 0.8033, 0.5399, 0.8024, 0.5743, 0.7985, 0.6775, 0.7357, 0.6719, 0.7584, 0.6554, 0.7592, 0.6337, 0.7356, 0.6094, 0.7159, 0.6151, 0.7036, 0.5714, 0.7626, 0.5756, 0.7289, 0.5888, 0.7291, 0.5961, 0.7588, 0.5888, 0.7291, 0.6003, 0.7245, 0.6165, 0.75, 0.6003, 0.7245, 0.6094, 0.7159, 0.5756, 0.7289, 0.5888, 0.6975, 0.5888, 0.7291, 0.5888, 0.7291, 0.5888, 0.6975, 0.6003, 0.7245, 0.6003, 0.7245, 0.5888, 0.6975, 0.6094, 0.7159, 0.6094, 0.7159, 0.5888, 0.6975, 0.6151, 0.7036, 0.6151, 0.7036, 0.5888, 0.6975, 0.6157, 0.6879, 0.6071, 0.7895, 0.5961, 0.7588, 0.6165, 0.75, 0.6327, 0.7768, 0.6165, 0.75, 0.6554, 0.7592, 0.6071, 0.7895, 0.6327, 0.7768, 0.6287, 0.8034, 0.6287, 0.8034, 0.5947, 0.7992, 0.6071, 0.7895, 0.6071, 0.7895, 0.5947, 0.7992, 0.5743, 0.7985, 0.5399, 0.8024, 0.5431, 0.7582, 0.5714, 0.7626, 0.5081, 0.7669, 0.5007, 0.7659, 0.5308, 0.7521, 0.394, 0.7354, 0.3697, 0.7178, 0.4058, 0.6944, 0.5063, 0.7146, 0.4837, 0.7339, 0.4621, 0.7074, 0.4621, 0.7074, 0.451, 0.7147, 0.4338, 0.6879, 0.451, 0.7147, 0.4387, 0.717, 0.4338, 0.6879, 0.4387, 0.717, 0.4264, 0.7147, 0.4338, 0.6879, 0.4264, 0.7147, 0.4149, 0.7074, 0.4338, 0.6879, 0.4149, 0.7074, 0.4058, 0.6944, 0.4338, 0.6879, 0.4701, 0.695, 0.4621, 0.7074, 0.4338, 0.6879, 0.5308, 0.7521, 0.5007, 0.7659, 0.4837, 0.7339, 0.6477, 0.7157, 0.6151, 0.7036, 0.6157, 0.6879, 0.5431, 0.7582, 0.5625, 0.723, 0.5756, 0.7289, 0.5625, 0.723, 0.5888, 0.6975, 0.5756, 0.7289, 0.6775, 0.7357, 0.7, 0.7089, 0.6845, 0.7333, 0.6775, 0.7357, 0.6477, 0.7157, 0.6585, 0.6879, 0.3798, 0.7684, 0.3968, 0.7844, 0.3726, 0.7702, 0.6719, 0.7584, 0.6775, 0.7357, 0.6845, 0.7333, 0.4362, 0.8184, 0.4464, 0.8157, 0.4505, 0.8363, 0.3968, 0.7844, 0.4161, 0.798, 0.385, 0.8074, 0.4574, 0.7988, 0.4838, 0.7772, 0.474, 0.8176, 0.6572, 0.8084, 0.6648, 0.8013, 0.6705, 0.8211, 0.6719, 0.7584, 0.6845, 0.7333, 0.7055, 0.749, 0.5684, 0.8033, 0.5947, 0.7992, 0.5907, 0.8239, 0.4259, 0.8166, 0.4362, 0.8184, 0.4319, 0.8363, 0.3726, 0.7702, 0.3968, 0.7844, 0.3635, 0.7948, 0.4838, 0.7772, 0.5081, 0.7669, 0.5003, 0.7957, 0.6845, 0.7333, 0.7, 0.7089, 0.7055, 0.749, 0.6648, 0.8013, 0.6631, 0.7803, 0.6859, 0.7889, 0.6287, 0.8034, 0.6471, 0.8116, 0.6249, 0.8283, 0.5399, 0.8024, 0.5684, 0.8033, 0.5664, 0.8227, 0.5081, 0.7669, 0.5308, 0.7521, 0.5197, 0.7819, 0.4161, 0.798, 0.4259, 0.8166, 0.4016, 0.8176, 0.4464, 0.8157, 0.4574, 0.7988, 0.474, 0.8176, 0.3463, 0.7581, 0.3726, 0.7702, 0.3635, 0.7948, 0.6471, 0.8116, 0.6572, 0.8084, 0.6549, 0.8312, 0.6631, 0.7803, 0.6719, 0.7584, 0.6943, 0.7712, 0.5947, 0.7992, 0.6287, 0.8034, 0.6249, 0.8283, 0.5132, 0.8777, 0.5222, 0.8864, 0.5187, 0.8872, 0.3934, 0.8849, 0.396, 0.8741, 0.4097, 0.8849, 0.4082, 0.8707, 0.396, 0.8741, 0.4053, 0.868, 0.5004, 0.8786, 0.5132, 0.8777, 0.5028, 0.8819, 0.5297, 0.8764, 0.5222, 0.8864, 0.5132, 0.8777, 0.396, 0.8741, 0.385, 0.8677, 0.3886, 0.8659, 0.3801, 0.8793, 0.385, 0.8677, 0.396, 0.8741, 0.5181, 0.8677, 0.5132, 0.8777, 0.5004, 0.8786, 0.5028, 0.8819, 0.5123, 0.8804, 0.5099, 0.8872, 0.4053, 0.868, 0.3963, 0.8714, 0.3973, 0.8642, 0.5123, 0.8804, 0.5187, 0.8872, 0.5099, 0.8872, 0.3963, 0.8714, 0.3886, 0.8659, 0.3973, 0.8642, 0.2375, 0.8674, 0.2391, 0.8651, 0.2499, 0.8693, 0.4847, 0.8642, 0.4997, 0.8705, 0.4927, 0.8831, 0.4927, 0.8831, 0.489, 0.8844, 0.4828, 0.8751, 0.2305, 0.8566, 0.2346, 0.8566, 0.2375, 0.8674, 0.2465, 0.8813, 0.2326, 0.8774, 0.2375, 0.8674, 0.4828, 0.8751, 0.4821, 0.8778, 0.4728, 0.8798, 0.4703, 0.8642, 0.4847, 0.8642, 0.4828, 0.8751, 0.2326, 0.8774, 0.22, 0.8667, 0.2305, 0.8566, 0.2346, 0.8566, 0.2431, 0.859, 0.2391, 0.8651, 0.489, 0.8844, 0.4801, 0.8848, 0.4821, 0.8778, 0.2391, 0.8651, 0.2431, 0.859, 0.2484, 0.866, 0.4821, 0.8778, 0.4801, 0.8848, 0.4728, 0.8798, 0.2795, 0.8378, 0.2818, 0.8194, 0.2944, 0.825, 0.2797, 0.814, 0.2797, 0.7955, 0.2928, 0.81, 0.2674, 0.8398, 0.2823, 0.8398, 0.2823, 0.8521, 0.2823, 0.8521, 0.2823, 0.8398, 0.2944, 0.8398, 0.4106, 0.1024, 0.4129, 0.1331, 0.3197, 0.151, 0.4129, 0.1331, 0.4156, 0.1628, 0.3272, 0.1785, 0.4156, 0.1628, 0.4189, 0.1916, 0.3333, 0.207, 0.3382, 0.2359, 0.3333, 0.207, 0.4232, 0.219, 0.3272, 0.3861, 0.2561, 0.3799, 0.2583, 0.3576, 0.2302, 0.1193, 0.166, 0.1384, 0.1604, 0.1181, 0.2422, 0.1674, 0.3197, 0.151, 0.2475, 0.1938, 0.2237, 0.09706, 0.2945, 0.07751, 0.2302, 0.1193, 0.3382, 0.2359, 0.2565, 0.2484, 0.2524, 0.221, 0.2364, 0.1426, 0.3113, 0.1249, 0.2422, 0.1674, 0.4189, 0.1916, 0.5475, 0.1853, 0.5482, 0.2108, 0.329, 0.3634, 0.2583, 0.3576, 0.2604, 0.3343, 0.217, 0.07577, 0.2869, 0.05457, 0.2237, 0.09706, 0.2475, 0.1938, 0.3272, 0.1785, 0.2524, 0.221, 0.2302, 0.1193, 0.303, 0.1014, 0.2364, 0.1426, 0.182, 0.2317, 0.1336, 0.238, 0.1293, 0.2167, 0.1879, 0.2821, 0.2615, 0.2766, 0.1898, 0.306, 0.2422, 0.1674, 0.1746, 0.1825, 0.1706, 0.1598, 0.2364, 0.1426, 0.1706, 0.1598, 0.166, 0.1384, 0.1898, 0.306, 0.2627, 0.3076, 0.1904, 0.3287, 0.2475, 0.1938, 0.1783, 0.2066, 0.1746, 0.1825, 0.1904, 0.3287, 0.2604, 0.3343, 0.1897, 0.3505, 0.2524, 0.221, 0.182, 0.2317, 0.1783, 0.2066, 0.1897, 0.3505, 0.2583, 0.3576, 0.1875, 0.3716, 0.182, 0.2317, 0.2524, 0.221, 0.1851, 0.2571, 0.2237, 0.09706, 0.1604, 0.1181, 0.1537, 0.09847, 0.1851, 0.2571, 0.2565, 0.2484, 0.1879, 0.2821, 0.1078, 0.1596, 0.07152, 0.1797, 0.06106, 0.164, 0.1231, 0.341, 0.1897, 0.3505, 0.1187, 0.3608, 0.1336, 0.238, 0.182, 0.2317, 0.1347, 0.2597, 0.1604, 0.1181, 0.09946, 0.142, 0.09082, 0.1241, 0.1347, 0.2597, 0.1851, 0.2571, 0.1336, 0.2811, 0.166, 0.1384, 0.1078, 0.1596, 0.09946, 0.142, 0.1336, 0.2811, 0.1879, 0.2821, 0.131, 0.3017, 0.1746, 0.1825, 0.1232, 0.1965, 0.1159, 0.1776, 0.1706, 0.1598, 0.1159, 0.1776, 0.1078, 0.1596, 0.131, 0.3017, 0.1898, 0.306, 0.1273, 0.3215, 0.1783, 0.2066, 0.1293, 0.2167, 0.1232, 0.1965, 0.1273, 0.3215, 0.1904, 0.3287, 0.1231, 0.341, 0.05904, 0.2936, 0.08652, 0.31, 0.04652, 0.3076, 0.09511, 0.276, 0.1336, 0.2811, 0.0917, 0.2928, 0.1232, 0.1965, 0.08735, 0.2104, 0.08027, 0.195, 0.1159, 0.1776, 0.08027, 0.195, 0.07152, 0.1797, 0.0917, 0.2928, 0.131, 0.3017, 0.08652, 0.31, 0.1293, 0.2167, 0.09272, 0.2262, 0.08735, 0.2104, 0.08652, 0.31, 0.1273, 0.3215, 0.07974, 0.328, 0.1336, 0.238, 0.09629, 0.2425, 0.09272, 0.2262, 0.07974, 0.328, 0.1231, 0.341, 0.07191, 0.3474, 0.09629, 0.2425, 0.1336, 0.238, 0.09664, 0.2592, 0.09946, 0.142, 0.06106, 0.164, 0.04937, 0.1473, 0.09664, 0.2592, 0.1347, 0.2597, 0.09511, 0.276, 0.07228, 0.2689, 0.05875, 0.2645, 0.06124, 0.2557, 0.09629, 0.2425, 0.07432, 0.2451, 0.07198, 0.2336, 0.04652, 0.3076, 0.07974, 0.328, 0.02868, 0.3249, 0.07432, 0.2451, 0.09629, 0.2425, 0.07463, 0.2568, 0.06106, 0.164, 0.03373, 0.1907, 0.01331, 0.1781, 0.07463, 0.2568, 0.09664, 0.2592, 0.07228, 0.2689, 0.07152, 0.1797, 0.0489, 0.2015, 0.03373, 0.1907, 0.07228, 0.2689, 0.09511, 0.276, 0.0672, 0.281, 0.08735, 0.2104, 0.06673, 0.2224, 0.05915, 0.2118, 0.08027, 0.195, 0.05915, 0.2118, 0.0489, 0.2015, 0.0672, 0.281, 0.0917, 0.2928, 0.05904, 0.2936, 0.09272, 0.2262, 0.07198, 0.2336, 0.06673, 0.2224, 0.04435, 0.239, 0.0548, 0.2302, 0.04726, 0.2433, 0.02489, 0.2124, 0.03373, 0.1907, 0.03866, 0.2166, 0.05875, 0.2645, 0.07228, 0.2689, 0.0537, 0.273, 0.0482, 0.223, 0.05915, 0.2118, 0.0548, 0.2302, 0.03866, 0.2166, 0.0489, 0.2015, 0.0482, 0.223, 0.05904, 0.2936, 0.04562, 0.281, 0.0537, 0.273, 0.0548, 0.2302, 0.06673, 0.2224, 0.05939, 0.2382, 0.04652, 0.3076, 0.03342, 0.2879, 0.04562, 0.281, 0.07432, 0.2451, 0.06142, 0.2468, 0.05939, 0.2382, 0.03342, 0.2879, 0.04652, 0.3076, 0.01307, 0.2934, 0.06142, 0.2468, 0.07432, 0.2451, 0.06124, 0.2557, 0.03373, 0.1907, 0.02489, 0.2124, 0.00511, 0.2107, 0.03342, 0.2879, 0.02979, 0.2672, 0.03733, 0.2658, 0.06124, 0.2557, 0.04849, 0.2533, 0.0487, 0.2482, 0.02979, 0.2672, 0.03342, 0.2879, 0.02033, 0.2651, 0.01651, 0.2383, 0.00511, 0.2107, 0.02569, 0.234, 0.05875, 0.2645, 0.04657, 0.2582, 0.04849, 0.2533, 0.02569, 0.234, 0.02489, 0.2124, 0.03334, 0.2337, 0.04657, 0.2582, 0.05875, 0.2645, 0.04289, 0.2626, 0.0548, 0.2302, 0.04435, 0.239, 0.03965, 0.2356, 0.03334, 0.2337, 0.03866, 0.2166, 0.03965, 0.2356, 0.06142, 0.2468, 0.0487, 0.2482, 0.04726, 0.2433, 0.6576, 0.1571, 0.547, 0.1597, 0.6582, 0.1343, 0.5475, 0.1853, 0.6583, 0.1785, 0.6613, 0.2, 0.6582, 0.1343, 0.5467, 0.1337, 0.6593, 0.1097, 0.55, 0.2408, 0.6657, 0.2226, 0.671, 0.2465, 0.6583, 0.1785, 0.5475, 0.1853, 0.6576, 0.1571, 0.5482, 0.2108, 0.6613, 0.2, 0.6657, 0.2226, 0.6794, 0.2816, 0.5678, 0.3074, 0.6768, 0.2716, 0.6576, 0.1571, 0.6918, 0.1521, 0.6935, 0.1754, 0.7126, 0.2732, 0.6794, 0.2816, 0.7099, 0.2632, 0.6961, 0.2012, 0.6613, 0.2, 0.6935, 0.1754, 0.6997, 0.221, 0.6657, 0.2226, 0.6961, 0.2012, 0.7036, 0.2385, 0.671, 0.2465, 0.6997, 0.221, 0.6593, 0.1097, 0.6927, 0.1121, 0.6918, 0.13, 0.6582, 0.1343, 0.6918, 0.13, 0.6918, 0.1521, 0.8824, 0.1446, 0.6918, 0.1521, 0.8783, 0.1305, 0.8855, 0.1586, 0.6935, 0.1754, 0.8824, 0.1446, 0.6935, 0.1754, 0.8855, 0.1586, 0.8849, 0.173, 0.6961, 0.2012, 0.8849, 0.173, 0.8833, 0.1876, 0.6997, 0.221, 0.8833, 0.1876, 0.8821, 0.2005, 0.8783, 0.1305, 0.6918, 0.13, 0.8748, 0.118, 0.8912, 0.1423, 0.8824, 0.1446, 0.8866, 0.1292, 0.8949, 0.1578, 0.8855, 0.1586, 0.8912, 0.1423, 0.8855, 0.1586, 0.8949, 0.1578, 0.8939, 0.1737, 0.8849, 0.173, 0.8939, 0.1737, 0.8918, 0.1874, 0.8833, 0.1876, 0.8918, 0.1874, 0.8892, 0.198, 0.8866, 0.1292, 0.8783, 0.1305, 0.8822, 0.1193, 0.3272, 0.3861, 0.329, 0.3634, 0.4119, 0.3873, 0.373, 0.02724, 0.3846, 0.05057, 0.2945, 0.07751, 0.547, 0.1597, 0.4156, 0.1628, 0.5467, 0.1337, 0.329, 0.3634, 0.3317, 0.3403, 0.4166, 0.363, 0.4119, 0.3873, 0.4166, 0.363, 0.419, 0.3873, 0.3802, 0.02521, 0.3918, 0.04899, 0.3846, 0.05057, 0.4088, 0.07019, 0.4106, 0.1024, 0.3113, 0.1249, 0.4677, 0.3873, 0.419, 0.3873, 0.458, 0.3656, 0.3802, 0.02521, 0.43, 0.01281, 0.4255, 0.03711, 0.5488, 0.07039, 0.6615, 0.07414, 0.6608, 0.08433, 0.6593, 0.1097, 0.5471, 0.1073, 0.6608, 0.08433, 0.5577, 0.2714, 0.671, 0.2465, 0.6768, 0.2716, 0.6615, 0.07414, 0.6955, 0.07649, 0.6945, 0.08671, 0.6608, 0.08433, 0.6945, 0.08671, 0.6927, 0.1121, 0.7099, 0.2632, 0.6768, 0.2716, 0.7036, 0.2385, 0.6945, 0.08671, 0.8736, 0.1027, 0.8748, 0.118, 0.8836, 0.2158, 0.7099, 0.2632, 0.8821, 0.2005, 0.8821, 0.2005, 0.8892, 0.198, 0.8913, 0.211, 0.8822, 0.1193, 0.8748, 0.118, 0.882, 0.1061, 0.2945, 0.07751, 0.3846, 0.05057, 0.303, 0.1014, 0.2391, 0.8651, 0.2484, 0.866, 0.2499, 0.8693, 0.459, 0.8504, 0.4885, 0.8504, 0.4885, 0.8635, 0.09394, 0.8426, 0.08704, 0.8311, 0.1011, 0.8333, 0.3841, 0.8621, 0.3419, 0.8621, 0.3841, 0.8518, 0.3953, 0.8621, 0.3841, 0.8621, 0.3953, 0.8518, 0.04601, 0.7955, 0.08604, 0.813, 0.07936, 0.8229, 0.6453, 0.8736, 0.6016, 0.8736, 0.6453, 0.8633, 0.8128, 0.7536, 0.7728, 0.7711, 0.8061, 0.7436, 0.4088, 0.8628, 0.3953, 0.8621, 0.4088, 0.8511, 0.08704, 0.8311, 0.07936, 0.8229, 0.09421, 0.8201, 0.8329, 0.7803, 0.8128, 0.7536, 0.8393, 0.7735, 0.8061, 0.7436, 0.8138, 0.7355, 0.821, 0.7465, 0.07398, 0.8703, 0.04127, 0.8693, 0.04127, 0.861, 0.08604, 0.813, 0.1061, 0.7862, 0.1126, 0.793, 0.6787, 0.8726, 0.6453, 0.8736, 0.6787, 0.8643, 0.4296, 0.8635, 0.4088, 0.8628, 0.4296, 0.8504, 0.08886, 0.871, 0.07398, 0.8703, 0.08886, 0.8593, 0.8138, 0.7355, 0.8207, 0.7239, 0.8278, 0.7332, 0.1776, 0.8596, 0.1929, 0.8596, 0.1929, 0.8707, 0.08886, 0.8593, 0.1045, 0.8587, 0.1045, 0.8717, 0.8207, 0.7239, 0.8371, 0.7111, 0.8403, 0.7237, 0.1104, 0.8555, 0.09394, 0.8426, 0.1136, 0.8428, 0.4296, 0.8504, 0.459, 0.8504, 0.459, 0.8635, 0.1396, 0.858, 0.1104, 0.8555, 0.1373, 0.8451, 0.1284, 0.8717, 0.1045, 0.8717, 0.1284, 0.8587, 0.8371, 0.7111, 0.8664, 0.7086, 0.864, 0.7215, 0.5132, 0.8625, 0.4885, 0.8635, 0.5132, 0.8514, 0.1687, 0.8525, 0.1396, 0.858, 0.1638, 0.8404, 0.1553, 0.8717, 0.1284, 0.8717, 0.1553, 0.8587, 0.8664, 0.7086, 0.8954, 0.7141, 0.8905, 0.7262, 0.5132, 0.8514, 0.5343, 0.8514, 0.5342, 0.8625, 0.9092, 0.7384, 0.8905, 0.7262, 0.9151, 0.729, 0.1638, 0.8404, 0.1825, 0.8282, 0.1884, 0.8376, 0.1553, 0.8587, 0.1776, 0.8596, 0.1776, 0.8707, 0.5509, 0.8625, 0.5342, 0.8625, 0.5509, 0.8514, 0.1825, 0.8282, 0.1892, 0.8144, 0.1991, 0.8195, 0.916, 0.7522, 0.9092, 0.7384, 0.9258, 0.7471, 0.5679, 0.8625, 0.5509, 0.8625, 0.5679, 0.8514, 0.1929, 0.8596, 0.2058, 0.8596, 0.2058, 0.8707, 0.9159, 0.7651, 0.916, 0.7522, 0.9269, 0.7637, 0.1892, 0.8144, 0.1892, 0.8015, 0.2002, 0.8028, 0.1892, 0.8015, 0.1865, 0.7907, 0.1967, 0.7862, 0.2058, 0.8596, 0.217, 0.8596, 0.217, 0.8707, 0.9133, 0.7759, 0.9159, 0.7651, 0.9234, 0.7803, 0.5467, 0.1337, 0.4129, 0.1331, 0.5471, 0.1073, 0.5475, 0.1853, 0.4189, 0.1916, 0.547, 0.1597, 0.5678, 0.3074, 0.4396, 0.3518, 0.5648, 0.2973, 0.4106, 0.05547, 0.5488, 0.07039, 0.5481, 0.08091, 0.5471, 0.1073, 0.4106, 0.1024, 0.5481, 0.08091, 0.4298, 0.3092, 0.5577, 0.2714, 0.5648, 0.2973, 0.2615, 0.2766, 0.2716, 0.291, 0.2627, 0.3076, 0.2716, 0.291, 0.2615, 0.2766, 0.2854, 0.2761, 0.2854, 0.2761, 0.2565, 0.2484, 0.3382, 0.2359, 0.3446, 0.2598, 0.3382, 0.2359, 0.4232, 0.219, 0.5482, 0.2108, 0.5233, 0.2317, 0.4232, 0.219, 0.55, 0.2408, 0.5415, 0.2426, 0.5325, 0.2346, 0.55, 0.2408, 0.5577, 0.2714, 0.5433, 0.2552, 0.4291, 0.2999, 0.5348, 0.2686, 0.4298, 0.3092, 0.4101, 0.3234, 0.419, 0.3069, 0.4298, 0.3092, 0.3328, 0.3354, 0.3919, 0.3342, 0.3317, 0.3403, 0.04562, 0.281, 0.03733, 0.2658, 0.04289, 0.2626, 0.2939, 0.3199, 0.2886, 0.328, 0.283, 0.3058, 0.283, 0.3058, 0.2724, 0.3096, 0.2829, 0.2941, 0.3881, 0.3239, 0.3919, 0.3342, 0.3332, 0.3265, 0.2924, 0.2854, 0.2854, 0.2761, 0.3474, 0.2711, 0.5219, 0.2401, 0.5233, 0.2317, 0.5282, 0.2421, 0.4231, 0.289, 0.4291, 0.2999, 0.4104, 0.2986, 0.5328, 0.253, 0.5433, 0.2552, 0.5272, 0.2598, 0.4291, 0.2517, 0.4272, 0.2413, 0.5219, 0.2401, 0.3474, 0.2711, 0.3446, 0.2598, 0.4291, 0.2517, 0.2829, 0.2941, 0.2716, 0.291, 0.2924, 0.2854, 0.3332, 0.3265, 0.3328, 0.3354, 0.2939, 0.3199, 0.5332, 0.2468, 0.5415, 0.2426, 0.5328, 0.253, 0.5272, 0.2598, 0.5348, 0.2686, 0.4231, 0.289, 0.4101, 0.3234, 0.4017, 0.3152, 0.4104, 0.2986, 0.5282, 0.2421, 0.5325, 0.2346, 0.5332, 0.2468, 0.4017, 0.3152, 0.4101, 0.3234, 0.3881, 0.3239, 0.2442, 0.8147, 0.2282, 0.8327, 0.226, 0.8221, 0.2442, 0.8147, 0.2818, 0.8194, 0.2795, 0.8378, 0.2178, 0.7862, 0.2282, 0.7941, 0.2247, 0.8043, 0.2797, 0.7955, 0.2797, 0.814, 0.2418, 0.814, 0.2028, 0.8398, 0.2159, 0.8398, 0.2028, 0.8521, 0.2159, 0.8398, 0.2674, 0.8398, 0.2159, 0.8521, 0.2896, 0.8689, 0.2699, 0.8689, 0.2896, 0.8566, 0.3412, 0.8689, 0.3275, 0.8689, 0.3412, 0.8566, 0.2699, 0.8689, 0.2506, 0.8689, 0.2699, 0.8566, 0.3275, 0.8689, 0.2896, 0.8689, 0.3275, 0.8566, 0.3478, 0.8742, 0.3503, 0.8741, 0.345, 0.8806, 0.6475, 0.8465, 0.6504, 0.8464, 0.643, 0.8554, 0.6391, 0.8319, 0.6391, 0.8483, 0.6055, 0.8342, 0.6032, 0.8376, 0.6055, 0.8342, 0.6079, 0.8463, 0.6504, 0.8464, 0.6475, 0.8465, 0.6426, 0.8378, 0.6787, 0.8484, 0.6769, 0.8626, 0.6504, 0.8464, 0.6391, 0.8483, 0.6375, 0.8625, 0.6108, 0.8463, 0.6787, 0.8319, 0.6787, 0.8484, 0.6448, 0.8343, 0.5679, 0.8751, 0.5674, 0.8847, 0.5388, 0.8741, 0.5388, 0.8741, 0.5362, 0.8742, 0.5332, 0.8679, 0.3503, 0.8741, 0.3478, 0.8742, 0.3447, 0.8679, 0.3794, 0.8642, 0.3794, 0.8751, 0.3471, 0.8654, 0.5362, 0.8742, 0.5388, 0.8741, 0.5335, 0.8806, 0.3794, 0.8751, 0.3789, 0.8847, 0.3503, 0.8741, 0.5679, 0.8642, 0.5679, 0.8751, 0.5355, 0.8654, 0.4682, 0.7756, 0.4609, 0.7439, 0.4837, 0.7339, 0.3798, 0.7684, 0.394, 0.7354, 0.4165, 0.7446, 0.4264, 0.7147, 0.4165, 0.7446, 0.4149, 0.7074, 0.4621, 0.7074, 0.4837, 0.7339, 0.451, 0.7147, 0.451, 0.7147, 0.4609, 0.7439, 0.4387, 0.717, 0.4387, 0.717, 0.4389, 0.7474, 0.4264, 0.7147, 0.4609, 0.7439, 0.4682, 0.7756, 0.4389, 0.7474, 0.4111, 0.7762, 0.4165, 0.7446, 0.4389, 0.7474, 0.394, 0.7354, 0.3798, 0.7684, 0.3697, 0.7178, 0.5947, 0.7992, 0.5684, 0.8033, 0.5743, 0.7985, 0.5714, 0.7626, 0.5961, 0.7588, 0.6071, 0.7895, 0.6337, 0.7356, 0.6477, 0.7157, 0.6775, 0.7357, 0.6477, 0.7157, 0.6337, 0.7356, 0.6151, 0.7036, 0.5961, 0.7588, 0.5714, 0.7626, 0.5888, 0.7291, 0.6165, 0.75, 0.5961, 0.7588, 0.6003, 0.7245, 0.6337, 0.7356, 0.6165, 0.75, 0.6094, 0.7159, 0.6327, 0.7768, 0.6071, 0.7895, 0.6165, 0.75, 0.6165, 0.75, 0.6337, 0.7356, 0.6554, 0.7592, 0.2886, 0.328, 0.3328, 0.3354, 0.3317, 0.3403, 0.5743, 0.7985, 0.5399, 0.8024, 0.5714, 0.7626, 0.4149, 0.7074, 0.394, 0.7354, 0.4058, 0.6944, 0.4701, 0.695, 0.5063, 0.7146, 0.4621, 0.7074, 0.5063, 0.7146, 0.5308, 0.7521, 0.4837, 0.7339, 0.6585, 0.6879, 0.6477, 0.7157, 0.6157, 0.6879, 0.5714, 0.7626, 0.5431, 0.7582, 0.5756, 0.7289, 0.7, 0.7089, 0.6775, 0.7357, 0.6585, 0.6879, 0.4319, 0.8363, 0.4362, 0.8184, 0.4505, 0.8363, 0.4161, 0.798, 0.4016, 0.8176, 0.385, 0.8074, 0.4838, 0.7772, 0.5003, 0.7957, 0.474, 0.8176, 0.6648, 0.8013, 0.6794, 0.8136, 0.6705, 0.8211, 0.6943, 0.7712, 0.6719, 0.7584, 0.7055, 0.749, 0.5664, 0.8227, 0.5684, 0.8033, 0.5907, 0.8239, 0.4204, 0.8348, 0.4259, 0.8166, 0.4319, 0.8363, 0.3968, 0.7844, 0.385, 0.8074, 0.3635, 0.7948, 0.5081, 0.7669, 0.5197, 0.7819, 0.5003, 0.7957, 0.7, 0.7089, 0.7195, 0.731, 0.7055, 0.749, 0.6794, 0.8136, 0.6648, 0.8013, 0.6859, 0.7889, 0.6471, 0.8116, 0.6549, 0.8312, 0.6249, 0.8283, 0.5435, 0.8247, 0.5399, 0.8024, 0.5664, 0.8227, 0.5308, 0.7521, 0.5392, 0.7719, 0.5197, 0.7819, 0.4259, 0.8166, 0.4204, 0.8348, 0.4016, 0.8176, 0.4505, 0.8363, 0.4464, 0.8157, 0.474, 0.8176, 0.3419, 0.7873, 0.3463, 0.7581, 0.3635, 0.7948, 0.6572, 0.8084, 0.6705, 0.8211, 0.6549, 0.8312, 0.6859, 0.7889, 0.6631, 0.7803, 0.6943, 0.7712, 0.5907, 0.8239, 0.5947, 0.7992, 0.6249, 0.8283, 0.5123, 0.8804, 0.5132, 0.8777, 0.5187, 0.8872, 0.396, 0.8741, 0.4082, 0.8707, 0.4097, 0.8849, 0.396, 0.8741, 0.3963, 0.8714, 0.4053, 0.868, 0.5132, 0.8777, 0.5123, 0.8804, 0.5028, 0.8819, 0.5181, 0.8677, 0.5297, 0.8764, 0.5132, 0.8777, 0.3963, 0.8714, 0.396, 0.8741, 0.3886, 0.8659, 0.3934, 0.8849, 0.3801, 0.8793, 0.396, 0.8741, 0.502, 0.8642, 0.5181, 0.8677, 0.5004, 0.8786, 0.4828, 0.8751, 0.4847, 0.8642, 0.4927, 0.8831, 0.489, 0.8844, 0.4821, 0.8778, 0.4828, 0.8751, 0.2346, 0.8566, 0.2391, 0.8651, 0.2375, 0.8674, 0.2499, 0.8693, 0.2465, 0.8813, 0.2375, 0.8674, 0.4703, 0.8767, 0.4828, 0.8751, 0.4728, 0.8798, 0.4703, 0.8767, 0.4703, 0.8642, 0.4828, 0.8751, 0.2375, 0.8674, 0.2326, 0.8774, 0.2305, 0.8566, 0.2944, 0.8371, 0.2795, 0.8378, 0.2944, 0.825, 0.2797, 0.7955, 0.2944, 0.798, 0.2928, 0.81, 0.2674, 0.8521, 0.2674, 0.8398, 0.2823, 0.8521, 0.2944, 0.8521, 0.2823, 0.8521, 0.2944, 0.8398, 0.6108, 0.8463, 0.6056, 0.8587, 0.6033, 0.8552, 0.4838, 0.7772, 0.4682, 0.7756, 0.5007, 0.7659, 0.7833, 0.2646, 0.7755, 0.2316, 0.7846, 0.2267, 0.7936, 0.2648, 0.7921, 0.2277, 0.7999, 0.2607, 0.7936, 0.2648, 0.7846, 0.2267, 0.7995, 0.2333, 0.804, 0.2523, 0.7999, 0.2607, 0.7921, 0.2277, 0.7995, 0.2333, 0.8031, 0.2425, 0.804, 0.2523, 0.7755, 0.2316, 0.7833, 0.2646, 0.7764, 0.269, 0.7673, 0.2308, 0.7673, 0.2308, 0.7764, 0.269, 0.6505, 0.2952, 0.6431, 0.2637, 0.632, 0.2997, 0.6245, 0.268, 0.6431, 0.2637, 0.6505, 0.2952, 0.5716, 0.3148, 0.5638, 0.2815, 0.6245, 0.268, 0.632, 0.2997, 0.5638, 0.2815, 0.5716, 0.3148, 0.505, 0.3315, 0.4967, 0.2965])
me_cylinder_003.materials.append(mat_wood)
me_cylinder_003.materials.append(mat_metal)
me_cylinder_003.materials.append(mat_copper)
me_cylinder_003.use_remesh_preserve_volume = False
me_cylinder_003.use_remesh_preserve_attributes = False
me_cylinder_003.use_mirror_vertex_groups = False
me_cylinder_003.update()

# ---- objects
ob_camera = bpy.data.objects.new('Camera', cam_camera)
ob_point = bpy.data.objects.new('Point', light_point)
ob_cylinder_003 = bpy.data.objects.new('Cylinder.003', me_cylinder_003)

# ---- transforms, parenting, visibility, modifiers, constraints
ob_camera.location = (-1.009, 2.833, 1.093)
ob_camera.rotation_euler = (4.329, 3.18, 0.0302)
ob_camera.lineart.crease_threshold = 0.0
ob_point.location = (-2.358, 1.102, 1.465)
ob_point.lineart.crease_threshold = 0.0
ob_cylinder_003.location = (0.0, 0.0, 0.03433)
ob_cylinder_003.rotation_euler = (0.3443, -1.567, 2.792)
ob_cylinder_003.scale = (0.2235, 0.2235, 0.2235)
ob_cylinder_003.lineart.crease_threshold = 0.0

# ---- collection membership
col_collection_1.objects.link(ob_camera)
col_collection_1.objects.link(ob_point)
col_collection_1.objects.link(ob_cylinder_003)

# ---- scene / render settings (as saved in the file)
scene.camera = ob_camera
scene.frame_start = 1; scene.frame_end = 12; scene.frame_set(1)
scene.render.engine = 'BLENDER_EEVEE_NEXT'
scene.render.image_settings.file_format = 'FFMPEG'
scene.render.image_settings.color_mode = 'RGB'
scene.render.image_settings.compression = 90
scene.render.resolution_percentage = 40
scene.render.dither_intensity = 0.0
scene.cycles.use_denoising = False
scene.cycles.samples = 10
scene.cycles.sampling_pattern = 'TABULATED_SOBOL'
scene.cycles.light_sampling_threshold = 0.0
scene.cycles.use_adaptive_sampling = False
scene.cycles.use_light_tree = False
scene.cycles.blur_glossy = 0.0
scene.cycles.volume_bounces = 1
scene.cycles.pixel_filter_type = 'GAUSSIAN'
scene.cycles.sample_clamp_indirect = 0.0
scene.view_settings.view_transform = 'Standard'
bpy.context.view_layer.update()
